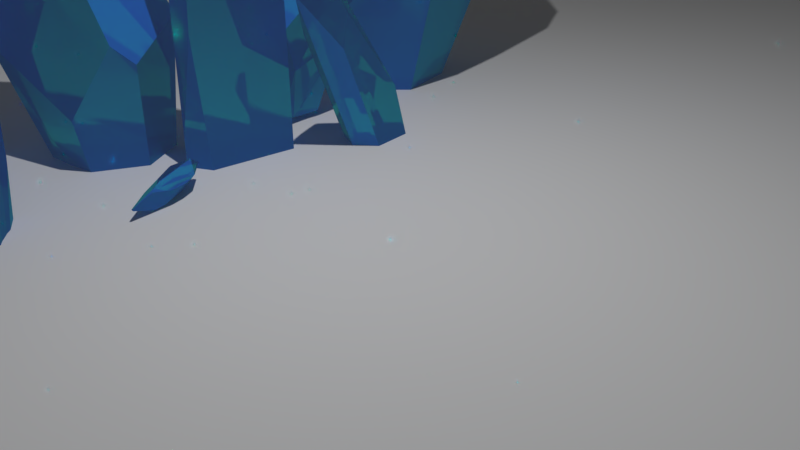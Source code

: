 # Source: Crystals_2.blend  (saved by Blender 2.79.0; exported with 4.5.12 LTS)
import bpy
from mathutils import Matrix  # noqa: F401  (used for matrix-valued properties, if any)

bpy.ops.wm.read_factory_settings(use_empty=True)
scene = bpy.context.scene
scene.name = 'Scene'

# ---- collections
col_collection_1 = bpy.data.collections.new('Collection 1'); scene.collection.children.link(col_collection_1)

# ---- materials (node trees are filled in below, after node groups)
mat_material_002 = bpy.data.materials.new('Material.002')
mat_material_002.alpha_threshold = 0.0
mat_material_002.roughness = 0.5

# ---- material node trees
mat_material_002.use_nodes = True; mat_material_002.node_tree.nodes.clear()
_N = mat_material_002.node_tree.nodes; _L = mat_material_002.node_tree.links
n0 = _N.new('ShaderNodeOutputMaterial'); n0.name = 'Material Output'; n0.location = (508, 300)
n1 = _N.new('ShaderNodeEmission'); n1.name = 'Emission'; n1.location = (-97, 250)
n1.inputs[0].default_value = (0.265, 0.2662, 0.6459, 1.0)
n1.inputs[1].default_value = 1.1
n2 = _N.new('ShaderNodeBsdfGlass'); n2.name = 'Glass BSDF'; n2.location = (-386, 715)
n2.distribution = 'BECKMANN'
n2.inputs[0].default_value = (0.01852, 1.0, 0.6323, 1.0)
n2.inputs[2].default_value = 1.45
n3 = _N.new('ShaderNodeBsdfToon'); n3.name = 'Toon BSDF'; n3.location = (-277, 484)
n3.component = 'GLOSSY'
n3.inputs[0].default_value = (0.01521, 0.1746, 0.7991, 1.0)
n3.inputs[1].default_value = 0.6
n3.inputs[2].default_value = 0.1
n4 = _N.new('ShaderNodeMixShader'); n4.name = 'Mix Shader.001'; n4.location = (311, 382)
n4.inputs[0].default_value = 0.04688
n5 = _N.new('ShaderNodeMixShader'); n5.name = 'Mix Shader'; n5.location = (68, 598)
n5.inputs[0].default_value = 0.5182
_L.new(n5.outputs[0], n4.inputs[1])
_L.new(n2.outputs[0], n5.inputs[1])
_L.new(n4.outputs[0], n0.inputs[0])
_L.new(n1.outputs[0], n4.inputs[2])
_L.new(n3.outputs[0], n5.inputs[2])
n0.is_active_output = True

# ---- world
world_world = bpy.data.worlds.new('World'); scene.world = world_world
world_world.color = (0.05088, 0.05088, 0.05088)
world_world.use_sun_shadow = False
world_world.sun_shadow_jitter_overblur = 0.0
world_world.cycles.sampling_method = 'MANUAL'

# ---- cameras
cam_camera = bpy.data.cameras.new('Camera')
cam_camera.clip_end = 100.0
cam_camera.lens = 35.0
cam_camera.sensor_width = 32.0
cam_camera.sensor_height = 18.0
cam_camera.ortho_scale = 7.314
cam_camera.dof.focus_distance = 0.0

# ---- lights
light_lamp = bpy.data.lights.new('Lamp', 'POINT')
light_lamp.transmission_factor = 0.0
light_lamp.cutoff_distance = 30.0
light_lamp.energy = 2032.0
light_lamp.shadow_buffer_clip_start = 1.001
light_lamp.shadow_soft_size = 0.1
light_lamp.shadow_maximum_resolution = 0.006
light_lamp.use_absolute_resolution = True

# ---- meshes
me_cylinder_009 = bpy.data.meshes.new('Cylinder.009')
me_cylinder_009.from_pydata([(0.0, 1.0, -1.0), (0.866, 0.5, -1.0), (0.866, -0.5, -1.0), (-8.742e-08, -1.0, -1.0), (-0.866, -0.5, -1.0), (-0.866, 0.5, -1.0), (0.866, 0.5, 0.4303), (0.866, -0.5, 0.7188), (0.866, -0.1668, 0.7188), (-0.866, -0.5, 0.3679), (-0.866, 0.5, 0.01813), (0.0, 1.0, 0.483), (0.1509, 0.9129, 0.6249), (0.1951, 0.2411, 0.8925), (-8.742e-08, -1.0, 0.4737), (0.1057, -0.939, 0.9156), (-0.1985, -0.8814, 0.9943), (-0.2057, -0.8813, 0.989)], [], [(13, 8, 6, 12), (0, 1, 2, 3, 4, 5), (16, 15, 7, 8, 13), (1, 6, 8, 7, 2), (0, 11, 12, 6, 1), (5, 10, 11, 0), (4, 9, 10, 5), (9, 17, 16, 13, 12, 11, 10), (15, 16, 17, 14), (2, 7, 15, 14, 3), (3, 14, 17, 9, 4)])
me_cylinder_009.materials.append(mat_material_002)
me_cylinder_009.use_remesh_preserve_volume = False
me_cylinder_009.use_remesh_preserve_attributes = False
me_cylinder_009.use_mirror_vertex_groups = False
me_cylinder_009.update()
me_plane_001 = bpy.data.meshes.new('Plane.001')
me_plane_001.from_pydata([(-1.568, -1.569, 1.252), (1.569, -1.569, -0.02844), (-1.568, 1.569, 1.252), (1.569, 1.569, -0.02844), (-1.568, 0.0, 1.252), (0.0002879, -1.569, -0.02844), (1.569, 0.0, -0.02844), (0.0002879, 1.569, -0.02844), (0.0002879, 0.0, -0.02844), (-1.568, -0.7843, 1.252), (0.7846, -1.569, -0.02844), (1.569, 0.7843, -0.02844), (-0.784, 1.569, -0.0004403), (-1.568, 0.7843, 1.252), (-0.784, -1.569, -0.0004403), (1.569, -0.7843, -0.02844), (0.7846, 1.569, -0.02844), (0.0002879, 0.7843, -0.02844), (0.0002879, -0.7843, -0.02844), (-0.784, 0.0, -0.0004403), (0.7846, 0.0, -0.02844), (0.7846, -0.7843, -0.02844), (-0.784, -0.7843, -0.0004403), (-0.784, 0.7843, -0.0004403), (0.7846, 0.7843, -0.02844), (-1.568, -1.176, 1.252), (1.177, -1.569, -0.02844), (1.569, 1.176, -0.02844), (-1.184, 1.569, 0.05995), (-1.568, 0.3922, 1.252), (-0.3919, -1.569, -0.02844), (1.569, -0.3922, -0.02844), (0.3924, 1.569, -0.02844), (0.0002879, 1.176, -0.02844), (0.0002879, -0.3922, -0.02844), (-1.184, 0.0, 0.05995), (0.3924, 0.0, -0.02844), (-1.568, -0.3922, 1.252), (0.3924, -1.569, -0.02844), (1.569, 0.3922, -0.02844), (-0.3919, 1.569, -0.02844), (-1.568, 1.176, 1.252), (-1.184, -1.569, 0.05995), (1.569, -1.176, -0.02844), (1.177, 1.569, -0.02844), (0.0002879, 0.3922, -0.02844), (0.0002879, -1.176, -0.02844), (-0.3919, 0.0, -0.02844), (1.177, 0.0, -0.02844), (0.7846, -0.3922, -0.02844), (0.7846, -1.176, -0.02844), (0.3924, -0.7843, -0.02844), (1.177, -0.7843, -0.02844), (-0.784, -0.3922, -0.0004403), (-0.784, -1.176, -0.0004403), (-1.184, -0.7843, 0.05995), (-0.3919, -0.7843, -0.02844), (-0.784, 1.176, -0.0004403), (-0.784, 0.3922, -0.0004403), (-1.184, 0.7843, 0.05995), (-0.3919, 0.7843, -0.02844), (0.7846, 1.176, -0.02844), (0.7846, 0.3922, -0.02844), (0.3924, 0.7843, -0.02844), (1.177, 0.7843, -0.02844), (1.177, 0.3922, -0.02844), (0.3924, 0.3922, -0.02844), (0.3924, 1.176, -0.02844), (-0.3919, 0.3922, -0.02844), (-1.184, 0.3922, 0.05995), (-1.184, 1.176, 0.05995), (-0.3919, -1.176, -0.02844), (-1.184, -1.176, 0.05995), (-1.184, -0.3922, 0.05995), (1.177, -1.176, -0.02844), (0.3924, -1.176, -0.02844), (0.3924, -0.3922, -0.02844), (1.177, -0.3922, -0.02844), (-0.3919, -0.3922, -0.02844), (-0.3919, 1.176, -0.02844), (1.177, 1.176, -0.02844), (-1.568, -1.373, 1.252), (1.373, -1.569, -0.02844), (1.569, 1.373, -0.02844), (-1.372, 1.569, 0.2964), (-1.568, 0.1961, 1.252), (-0.1958, -1.569, -0.02844), (1.569, -0.1961, -0.02844), (0.1964, 1.569, -0.02844), (0.0002879, 1.373, -0.02844), (0.0002879, -0.1961, -0.02844), (-1.372, 0.0, 0.2964), (0.1964, 0.0, -0.02844), (-1.568, -0.5882, 1.252), (0.5885, -1.569, -0.02844), (1.569, 0.5882, -0.02844), (-0.5879, 1.569, -0.02035), (-1.568, 0.9804, 1.252), (-0.9817, -1.569, 0.02427), (1.569, -0.9804, -0.02844), (0.9807, 1.569, -0.02844), (0.0002879, 0.5882, -0.02844), (0.0002879, -0.9804, -0.02844), (-0.5879, 0.0, -0.02035), (0.9807, 0.0, -0.02844), (0.7846, -0.1961, -0.02844), (0.7846, -0.9804, -0.02844), (0.1964, -0.7843, -0.02844), (0.9807, -0.7843, -0.02844), (-0.784, -0.1961, -0.0004403), (-0.784, -0.9804, -0.0004403), (-1.372, -0.7843, 0.2964), (-0.5879, -0.7843, -0.02035), (-0.784, 1.373, -0.0004403), (-0.784, 0.5882, -0.0004403), (-1.372, 0.7843, 0.2964), (-0.5879, 0.7843, -0.02035), (0.7846, 1.373, -0.02844), (0.7846, 0.5882, -0.02844), (0.1964, 0.7843, -0.02844), (0.9807, 0.7843, -0.02844), (-1.568, -0.9804, 1.252), (0.9807, -1.569, -0.02844), (1.569, 0.9804, -0.02844), (-0.9817, 1.569, 0.02427), (-1.568, 0.5882, 1.252), (-0.5879, -1.569, -0.02035), (1.569, -0.5882, -0.02844), (0.5885, 1.569, -0.02844), (0.0002879, 0.9804, -0.02844), (0.0002879, -0.5882, -0.02844), (-0.9817, 0.0, 0.02427), (0.5885, 0.0, -0.02844), (-1.568, -0.1961, 1.252), (0.1964, -1.569, -0.02844), (1.569, 0.1961, -0.02844), (-0.1958, 1.569, -0.02844), (-1.568, 1.373, 1.252), (-1.372, -1.569, 0.2964), (1.569, -1.373, -0.02844), (1.373, 1.569, -0.02844), (0.0002879, 0.1961, -0.02844), (0.0002879, -1.373, -0.02844), (-0.1958, 0.0, -0.02844), (1.373, 0.0, -0.02844), (0.7846, -0.5882, -0.02844), (0.7846, -1.373, -0.02844), (0.5885, -0.7843, -0.02844), (1.373, -0.7843, -0.02844), (-0.784, -0.5882, -0.0004403), (-0.784, -1.373, -0.0004403), (-0.9817, -0.7843, 0.02427), (-0.1958, -0.7843, -0.02844), (-0.784, 0.9804, -0.0004403), (-0.784, 0.1961, -0.0004403), (-0.9817, 0.7843, 0.02427), (-0.1958, 0.7843, -0.02844), (0.7846, 0.9804, -0.02844), (0.7846, 0.1961, -0.02844), (0.5885, 0.7843, -0.02844), (1.373, 0.7843, -0.02844), (1.177, 0.5882, -0.02844), (1.177, 0.1961, -0.02844), (0.9807, 0.3922, -0.02844), (1.373, 0.3922, -0.02844), (0.3924, 0.5882, -0.02844), (0.3924, 0.1961, -0.02844), (0.1964, 0.3922, -0.02844), (0.5885, 0.3922, -0.02844), (0.3924, 1.373, -0.02844), (0.3924, 0.9804, -0.02844), (0.1964, 1.176, -0.02844), (0.5885, 1.176, -0.02844), (-0.3919, 0.5882, -0.02844), (-0.3919, 0.1961, -0.02844), (-0.5879, 0.3922, -0.02035), (-0.1958, 0.3922, -0.02844), (-1.184, 0.5882, 0.05995), (-1.184, 0.1961, 0.05995), (-1.372, 0.3922, 0.2964), (-0.9817, 0.3922, 0.02427), (-1.184, 1.373, 0.05995), (-1.184, 0.9804, 0.05995), (-1.372, 1.176, 0.2964), (-0.9817, 1.176, 0.02427), (-0.3919, -0.9804, -0.02844), (-0.3919, -1.373, -0.02844), (-0.5879, -1.176, -0.02035), (-0.1958, -1.176, -0.02844), (-1.184, -0.9804, 0.05995), (-1.184, -1.373, 0.05995), (-1.372, -1.176, 0.2964), (-0.9817, -1.176, 0.02427), (-1.184, -0.1961, 0.05995), (-1.184, -0.5882, 0.05995), (-1.372, -0.3922, 0.2964), (-0.9817, -0.3922, 0.02427), (1.177, -0.9804, -0.02844), (1.177, -1.373, -0.02844), (0.9807, -1.176, -0.02844), (1.373, -1.176, -0.02844), (0.3924, -0.9804, -0.02844), (0.3924, -1.373, -0.02844), (0.1964, -1.176, -0.02844), (0.5885, -1.176, -0.02844), (0.3924, -0.1961, -0.02844), (0.3924, -0.5882, -0.02844), (0.1964, -0.3922, -0.02844), (0.5885, -0.3922, -0.02844), (1.177, -0.1961, -0.02844), (1.177, -0.5882, -0.02844), (0.9807, -0.3922, -0.02844), (1.373, -0.3922, -0.02844), (-0.3919, -0.1961, -0.02844), (-0.3919, -0.5882, -0.02844), (-0.5879, -0.3922, -0.02035), (-0.1958, -0.3922, -0.02844), (-0.3919, 1.373, -0.02844), (-0.3919, 0.9804, -0.02844), (-0.5879, 1.176, -0.02035), (-0.1958, 1.176, -0.02844), (1.177, 1.373, -0.02844), (1.177, 0.9804, -0.02844), (0.9807, 1.176, -0.02844), (1.373, 1.176, -0.02844), (1.373, 0.9804, -0.02844), (0.9807, 0.9804, -0.02844), (0.9807, 1.373, -0.02844), (-0.1958, 0.9804, -0.02844), (-0.5879, 0.9804, -0.02035), (-0.5879, 1.373, -0.02035), (-0.1958, -0.5882, -0.02844), (-0.5879, -0.5882, -0.02035), (-0.5879, -0.1961, -0.02035), (1.373, -0.5882, -0.02844), (0.9807, -0.5882, -0.02844), (0.9807, -0.1961, -0.02844), (0.5885, -0.5882, -0.02844), (0.1964, -0.5882, -0.02844), (0.1964, -0.1961, -0.02844), (0.5885, -1.373, -0.02844), (0.1964, -1.373, -0.02844), (0.1964, -0.9804, -0.02844), (1.373, -1.373, -0.02844), (0.9807, -1.373, -0.02844), (0.9807, -0.9804, -0.02844), (-0.9817, -0.5882, 0.02427), (-1.372, -0.5882, 0.2964), (-1.372, -0.1961, 0.2964), (-0.9817, -1.373, 0.02427), (-1.372, -1.373, 0.2964), (-1.372, -0.9804, 0.2964), (-0.1958, -1.373, -0.02844), (-0.5879, -1.373, -0.02035), (-0.5879, -0.9804, -0.02035), (-0.9817, 0.9804, 0.02427), (-1.372, 0.9804, 0.2964), (-1.372, 1.373, 0.2964), (-0.9817, 0.1961, 0.02427), (-1.372, 0.1961, 0.2964), (-1.372, 0.5882, 0.2964), (-0.1958, 0.1961, -0.02844), (-0.5879, 0.1961, -0.02035), (-0.5879, 0.5882, -0.02035), (0.5885, 0.9804, -0.02844), (0.1964, 0.9804, -0.02844), (0.1964, 1.373, -0.02844), (0.5885, 0.1961, -0.02844), (0.1964, 0.1961, -0.02844), (0.1964, 0.5882, -0.02844), (1.373, 0.1961, -0.02844), (0.9807, 0.1961, -0.02844), (0.9807, 0.5882, -0.02844), (1.373, 0.5882, -0.02844), (0.5885, 0.5882, -0.02844), (0.5885, 1.373, -0.02844), (-0.1958, 0.5882, -0.02844), (-0.9817, 0.5882, 0.02427), (-0.9817, 1.373, 0.02427), (-0.1958, -0.9804, -0.02844), (-0.9817, -0.9804, 0.02427), (-0.9817, -0.1961, 0.02427), (1.373, -0.9804, -0.02844), (0.5885, -0.9804, -0.02844), (0.5885, -0.1961, -0.02844), (1.373, -0.1961, -0.02844), (-0.1958, -0.1961, -0.02844), (-0.1958, 1.373, -0.02844), (1.373, 1.373, -0.02844), (-1.568, -1.471, 1.252), (1.471, -1.569, -0.02844), (1.569, 1.471, -0.02844), (-1.47, 1.569, 0.4643), (-1.568, 0.09804, 1.252), (-0.09775, -1.569, -0.02844), (1.569, -0.09804, -0.02844), (0.09833, 1.569, -0.02844), (0.0002879, 1.471, -0.02844), (0.0002879, -0.09804, -0.02844), (-1.47, 0.0, 0.4643), (0.09833, 0.0, -0.02844), (-1.568, -0.6863, 1.252), (0.6866, -1.569, -0.02844), (1.569, 0.6863, -0.02844), (-0.686, 1.569, -0.01142), (-1.568, 0.8824, 1.252), (-0.8821, -1.569, 0.01169), (1.569, -0.8824, -0.02844), (0.8826, 1.569, -0.02844), (0.0002879, 0.6863, -0.02844), (0.0002879, -0.8824, -0.02844), (-0.686, 0.0, -0.01142), (0.8826, 0.0, -0.02844), (0.7846, -0.09804, -0.02844), (0.7846, -0.8824, -0.02844), (0.09833, -0.7843, -0.02844), (0.8826, -0.7843, -0.02844), (-0.784, -0.09804, -0.0004403), (-0.784, -0.8824, -0.0004403), (-1.47, -0.7843, 0.4643), (-0.686, -0.7843, -0.01142), (-0.784, 1.471, -0.0004403), (-0.784, 0.6863, -0.0004403), (-1.47, 0.7843, 0.4643), (-0.686, 0.7843, -0.01142), (0.7846, 1.471, -0.02844), (0.7846, 0.6863, -0.02844), (0.09833, 0.7843, -0.02844), (0.8826, 0.7843, -0.02844), (-1.568, -1.078, 1.252), (1.079, -1.569, -0.02844), (1.569, 1.078, -0.02844), (-1.089, 1.569, 0.03707), (-1.568, 0.4902, 1.252), (-0.4899, -1.569, -0.02633), (1.569, -0.4902, -0.02844), (0.4905, 1.569, -0.02844), (0.0002879, 1.078, -0.02844), (0.0002879, -0.4902, -0.02844), (-1.089, 0.0, 0.03707), (0.4905, 0.0, -0.02844), (-1.568, -0.2941, 1.252), (0.2944, -1.569, -0.02844), (1.569, 0.2941, -0.02844), (-0.2938, 1.569, -0.02844), (-1.568, 1.275, 1.252), (-1.281, -1.569, 0.1599), (1.569, -1.275, -0.02844), (1.275, 1.569, -0.02844), (0.0002879, 0.2941, -0.02844), (0.0002879, -1.275, -0.02844), (-0.2938, 0.0, -0.02844), (1.275, 0.0, -0.02844), (0.7846, -0.4902, -0.02844), (0.7846, -1.275, -0.02844), (0.4905, -0.7843, -0.02844), (1.275, -0.7843, -0.02844), (-0.784, -0.4902, -0.0004403), (-0.784, -1.275, -0.0004403), (-1.089, -0.7843, 0.03707), (-0.2938, -0.7843, -0.02844), (-0.784, 1.078, -0.0004403), (-0.784, 0.2941, -0.0004403), (-1.089, 0.7843, 0.03707), (-0.2938, 0.7843, -0.02844), (0.7846, 1.078, -0.02844), (0.7846, 0.2941, -0.02844), (0.4905, 0.7843, -0.02844), (1.275, 0.7843, -0.02844), (1.177, 0.6863, -0.02844), (1.177, 0.2941, -0.02844), (0.8826, 0.3922, -0.02844), (1.275, 0.3922, -0.02844), (0.3924, 0.6863, -0.02844), (0.3924, 0.2941, -0.02844), (0.09833, 0.3922, -0.02844), (0.4905, 0.3922, -0.02844), (0.3924, 1.471, -0.02844), (0.3924, 1.078, -0.02844), (0.09833, 1.176, -0.02844), (0.4905, 1.176, -0.02844), (-0.3919, 0.6863, -0.02844), (-0.3919, 0.2941, -0.02844), (-0.686, 0.3922, -0.01142), (-0.2938, 0.3922, -0.02844), (-1.184, 0.6863, 0.05995), (-1.184, 0.2941, 0.05995), (-1.47, 0.3922, 0.4643), (-1.089, 0.3922, 0.03707), (-1.184, 1.471, 0.05995), (-1.184, 1.078, 0.05995), (-1.47, 1.176, 0.4643), (-1.089, 1.176, 0.03707), (-0.3919, -0.8824, -0.02844), (-0.3919, -1.275, -0.02844), (-0.686, -1.176, -0.01142), (-0.2938, -1.176, -0.02844), (-1.184, -0.8824, 0.05995), (-1.184, -1.275, 0.05995), (-1.47, -1.176, 0.4643), (-1.089, -1.176, 0.03707), (-1.184, -0.09804, 0.05995), (-1.184, -0.4902, 0.05995), (-1.47, -0.3922, 0.4643), (-1.089, -0.3922, 0.03707), (1.177, -0.8824, -0.02844), (1.177, -1.275, -0.02844), (0.8826, -1.176, -0.02844), (1.275, -1.176, -0.02844), (0.3924, -0.8824, -0.02844), (0.3924, -1.275, -0.02844), (0.09833, -1.176, -0.02844), (0.4905, -1.176, -0.02844), (0.3924, -0.09804, -0.02844), (0.3924, -0.4902, -0.02844), (0.09833, -0.3922, -0.02844), (0.4905, -0.3922, -0.02844), (1.177, -0.09804, -0.02844), (1.177, -0.4902, -0.02844), (0.8826, -0.3922, -0.02844), (1.275, -0.3922, -0.02844), (-0.3919, -0.09804, -0.02844), (-0.3919, -0.4902, -0.02844), (-0.686, -0.3922, -0.01142), (-0.2938, -0.3922, -0.02844), (-0.3919, 1.471, -0.02844), (-0.3919, 1.078, -0.02844), (-0.686, 1.176, -0.01142), (-0.2938, 1.176, -0.02844), (1.177, 1.471, -0.02844), (1.177, 1.078, -0.02844), (0.8826, 1.176, -0.02844), (1.275, 1.176, -0.02844), (-1.568, -1.275, 1.252), (1.275, -1.569, -0.02844), (1.569, 1.275, -0.02844), (-1.281, 1.569, 0.1599), (-1.568, 0.2941, 1.252), (-0.2938, -1.569, -0.02844), (1.569, -0.2941, -0.02844), (0.2944, 1.569, -0.02844), (0.0002879, 1.275, -0.02844), (0.0002879, -0.2941, -0.02844), (-1.281, 0.0, 0.1599), (0.2944, 0.0, -0.02844), (-1.568, -0.4902, 1.252), (0.4905, -1.569, -0.02844), (1.569, 0.4902, -0.02844), (-0.4899, 1.569, -0.02633), (-1.568, 1.078, 1.252), (-1.089, -1.569, 0.03707), (1.569, -1.078, -0.02844), (1.079, 1.569, -0.02844), (0.0002879, 0.4902, -0.02844), (0.0002879, -1.078, -0.02844), (-0.4899, 0.0, -0.02633), (1.079, 0.0, -0.02844), (0.7846, -0.2941, -0.02844), (0.7846, -1.078, -0.02844), (0.2944, -0.7843, -0.02844), (1.079, -0.7843, -0.02844), (-0.784, -0.2941, -0.0004403), (-0.784, -1.078, -0.0004403), (-1.281, -0.7843, 0.1599), (-0.4899, -0.7843, -0.02633), (-0.784, 1.275, -0.0004403), (-0.784, 0.4902, -0.0004403), (-1.281, 0.7843, 0.1599), (-0.4899, 0.7843, -0.02633), (0.7846, 1.275, -0.02844), (0.7846, 0.4902, -0.02844), (0.2944, 0.7843, -0.02844), (1.079, 0.7843, -0.02844), (-1.568, -0.8824, 1.252), (0.8826, -1.569, -0.02844), (1.569, 0.8824, -0.02844), (-0.8821, 1.569, 0.01169), (-1.568, 0.6863, 1.252), (-0.686, -1.569, -0.01142), (1.569, -0.6863, -0.02844), (0.6866, 1.569, -0.02844), (0.0002879, 0.8824, -0.02844), (0.0002879, -0.6863, -0.02844), (-0.8821, 0.0, 0.01169), (0.6866, 0.0, -0.02844), (-1.568, -0.09804, 1.252), (0.09833, -1.569, -0.02844), (1.569, 0.09804, -0.02844), (-0.09775, 1.569, -0.02844), (-1.568, 1.471, 1.252), (-1.47, -1.569, 0.4643), (1.569, -1.471, -0.02844), (1.471, 1.569, -0.02844), (0.0002879, 0.09804, -0.02844), (0.0002879, -1.471, -0.02844), (-0.09775, 0.0, -0.02844), (1.471, 0.0, -0.02844), (0.7846, -0.6863, -0.02844), (0.7846, -1.471, -0.02844), (0.6866, -0.7843, -0.02844), (1.471, -0.7843, -0.02844), (-0.784, -0.6863, -0.0004403), (-0.784, -1.471, -0.0004403), (-0.8821, -0.7843, 0.01169), (-0.09775, -0.7843, -0.02844), (-0.784, 0.8824, -0.0004403), (-0.784, 0.09804, -0.0004403), (-0.8821, 0.7843, 0.01169), (-0.09775, 0.7843, -0.02844), (0.7846, 0.8824, -0.02844), (0.7846, 0.09804, -0.02844), (0.6866, 0.7843, -0.02844), (1.471, 0.7843, -0.02844), (1.177, 0.4902, -0.02844), (1.177, 0.09804, -0.02844), (1.079, 0.3922, -0.02844), (1.471, 0.3922, -0.02844), (0.3924, 0.4902, -0.02844), (0.3924, 0.09804, -0.02844), (0.2944, 0.3922, -0.02844), (0.6866, 0.3922, -0.02844), (0.3924, 1.275, -0.02844), (0.3924, 0.8824, -0.02844), (0.2944, 1.176, -0.02844), (0.6866, 1.176, -0.02844), (-0.3919, 0.4902, -0.02844), (-0.3919, 0.09804, -0.02844), (-0.4899, 0.3922, -0.02633), (-0.09775, 0.3922, -0.02844), (-1.184, 0.4902, 0.05995), (-1.184, 0.09804, 0.05995), (-1.281, 0.3922, 0.1599), (-0.8821, 0.3922, 0.01169), (-1.184, 1.275, 0.05995), (-1.184, 0.8824, 0.05995), (-1.281, 1.176, 0.1599), (-0.8821, 1.176, 0.01169), (-0.3919, -1.078, -0.02844), (-0.3919, -1.471, -0.02844), (-0.4899, -1.176, -0.02633), (-0.09775, -1.176, -0.02844), (-1.184, -1.078, 0.05995), (-1.184, -1.471, 0.05995), (-1.281, -1.176, 0.1599), (-0.8821, -1.176, 0.01169), (-1.184, -0.2941, 0.05995), (-1.184, -0.6863, 0.05995), (-1.281, -0.3922, 0.1599), (-0.8821, -0.3922, 0.01169), (1.177, -1.078, -0.02844), (1.177, -1.471, -0.02844), (1.079, -1.176, -0.02844), (1.471, -1.176, -0.02844), (0.3924, -1.078, -0.02844), (0.3924, -1.471, -0.02844), (0.2944, -1.176, -0.02844), (0.6866, -1.176, -0.02844), (0.3924, -0.2941, -0.02844), (0.3924, -0.6863, -0.02844), (0.2944, -0.3922, -0.02844), (0.6866, -0.3922, -0.02844), (1.177, -0.2941, -0.02844), (1.177, -0.6863, -0.02844), (1.079, -0.3922, -0.02844), (1.471, -0.3922, -0.02844), (-0.3919, -0.2941, -0.02844), (-0.3919, -0.6863, -0.02844), (-0.4899, -0.3922, -0.02633), (-0.09775, -0.3922, -0.02844), (-0.3919, 1.275, -0.02844), (-0.3919, 0.8824, -0.02844), (-0.4899, 1.176, -0.02633), (-0.09775, 1.176, -0.02844), (1.177, 1.275, -0.02844), (1.177, 0.8824, -0.02844), (1.079, 1.176, -0.02844), (1.471, 1.176, -0.02844), (1.373, 1.078, -0.02844), (1.373, 0.8824, -0.02844), (1.275, 0.9804, -0.02844), (1.471, 0.9804, -0.02844), (0.9807, 1.078, -0.02844), (0.9807, 0.8824, -0.02844), (0.8826, 0.9804, -0.02844), (1.079, 0.9804, -0.02844), (0.9807, 1.471, -0.02844), (0.9807, 1.275, -0.02844), (0.8826, 1.373, -0.02844), (1.079, 1.373, -0.02844), (-0.1958, 1.078, -0.02844), (-0.1958, 0.8824, -0.02844), (-0.2938, 0.9804, -0.02844), (-0.09775, 0.9804, -0.02844), (-0.5879, 1.078, -0.02035), (-0.5879, 0.8824, -0.02035), (-0.686, 0.9804, -0.01142), (-0.4899, 0.9804, -0.02633), (-0.5879, 1.471, -0.02035), (-0.5879, 1.275, -0.02035), (-0.686, 1.373, -0.01142), (-0.4899, 1.373, -0.02633), (-0.1958, -0.4902, -0.02844), (-0.1958, -0.6863, -0.02844), (-0.2938, -0.5882, -0.02844), (-0.09775, -0.5882, -0.02844), (-0.5879, -0.4902, -0.02035), (-0.5879, -0.6863, -0.02035), (-0.686, -0.5882, -0.01142), (-0.4899, -0.5882, -0.02633), (-0.5879, -0.09804, -0.02035), (-0.5879, -0.2941, -0.02035), (-0.686, -0.1961, -0.01142), (-0.4899, -0.1961, -0.02633), (1.373, -0.4902, -0.02844), (1.373, -0.6863, -0.02844), (1.275, -0.5882, -0.02844), (1.471, -0.5882, -0.02844), (0.9807, -0.4902, -0.02844), (0.9807, -0.6863, -0.02844), (0.8826, -0.5882, -0.02844), (1.079, -0.5882, -0.02844), (0.9807, -0.09804, -0.02844), (0.9807, -0.2941, -0.02844), (0.8826, -0.1961, -0.02844), (1.079, -0.1961, -0.02844), (0.5885, -0.4902, -0.02844), (0.5885, -0.6863, -0.02844), (0.4905, -0.5882, -0.02844), (0.6866, -0.5882, -0.02844), (0.1964, -0.4902, -0.02844), (0.1964, -0.6863, -0.02844), (0.09833, -0.5882, -0.02844), (0.2944, -0.5882, -0.02844), (0.1964, -0.09804, -0.02844), (0.1964, -0.2941, -0.02844), (0.09833, -0.1961, -0.02844), (0.2944, -0.1961, -0.02844), (0.5885, -1.275, -0.02844), (0.5885, -1.471, -0.02844), (0.4905, -1.373, -0.02844), (0.6866, -1.373, -0.02844), (0.1964, -1.275, -0.02844), (0.1964, -1.471, -0.02844), (0.09833, -1.373, -0.02844), (0.2944, -1.373, -0.02844), (0.1964, -0.8824, -0.02844), (0.1964, -1.078, -0.02844), (0.09833, -0.9804, -0.02844), (0.2944, -0.9804, -0.02844), (1.373, -1.275, -0.02844), (1.373, -1.471, -0.02844), (1.275, -1.373, -0.02844), (1.471, -1.373, -0.02844), (0.9807, -1.275, -0.02844), (0.9807, -1.471, -0.02844), (0.8826, -1.373, -0.02844), (1.079, -1.373, -0.02844), (0.9807, -0.8824, -0.02844), (0.9807, -1.078, -0.02844), (0.8826, -0.9804, -0.02844), (1.079, -0.9804, -0.02844), (-0.9817, -0.4902, 0.02427), (-0.9817, -0.6863, 0.02427), (-1.089, -0.5882, 0.03707), (-0.8821, -0.5882, 0.01169), (-1.372, -0.4902, 0.2964), (-1.372, -0.6863, 0.2964), (-1.47, -0.5882, 0.4643), (-1.281, -0.5882, 0.1599), (-1.372, -0.09804, 0.2964), (-1.372, -0.2941, 0.2964), (-1.47, -0.1961, 0.4643), (-1.281, -0.1961, 0.1599), (-0.9817, -1.275, 0.02427), (-0.9817, -1.471, 0.02427), (-1.089, -1.373, 0.03707), (-0.8821, -1.373, 0.01169), (-1.372, -1.275, 0.2964), (-1.372, -1.471, 0.2964), (-1.47, -1.373, 0.4643), (-1.281, -1.373, 0.1599), (-1.372, -0.8824, 0.2964), (-1.372, -1.078, 0.2964), (-1.47, -0.9804, 0.4643), (-1.281, -0.9804, 0.1599), (-0.1958, -1.275, -0.02844), (-0.1958, -1.471, -0.02844), (-0.2938, -1.373, -0.02844), (-0.09775, -1.373, -0.02844), (-0.5879, -1.275, -0.02035), (-0.5879, -1.471, -0.02035), (-0.686, -1.373, -0.01142), (-0.4899, -1.373, -0.02633), (-0.5879, -0.8824, -0.02035), (-0.5879, -1.078, -0.02035), (-0.686, -0.9804, -0.01142), (-0.4899, -0.9804, -0.02633), (-0.9817, 1.078, 0.02427), (-0.9817, 0.8824, 0.02427), (-1.089, 0.9804, 0.03707), (-0.8821, 0.9804, 0.01169), (-1.372, 1.078, 0.2964), (-1.372, 0.8824, 0.2964), (-1.47, 0.9804, 0.4643), (-1.281, 0.9804, 0.1599), (-1.372, 1.471, 0.2964), (-1.372, 1.275, 0.2964), (-1.47, 1.373, 0.4643), (-1.281, 1.373, 0.1599), (-0.9817, 0.2941, 0.02427), (-0.9817, 0.09804, 0.02427), (-1.089, 0.1961, 0.03707), (-0.8821, 0.1961, 0.01169), (-1.372, 0.2941, 0.2964), (-1.372, 0.09804, 0.2964), (-1.47, 0.1961, 0.4643), (-1.281, 0.1961, 0.1599), (-1.372, 0.6863, 0.2964), (-1.372, 0.4902, 0.2964), (-1.47, 0.5882, 0.4643), (-1.281, 0.5882, 0.1599), (-0.1958, 0.2941, -0.02844), (-0.1958, 0.09804, -0.02844), (-0.2938, 0.1961, -0.02844), (-0.09775, 0.1961, -0.02844), (-0.5879, 0.2941, -0.02035), (-0.5879, 0.09804, -0.02035), (-0.686, 0.1961, -0.01142), (-0.4899, 0.1961, -0.02633), (-0.5879, 0.6863, -0.02035), (-0.5879, 0.4902, -0.02035), (-0.686, 0.5882, -0.01142), (-0.4899, 0.5882, -0.02633), (0.5885, 1.078, -0.02844), (0.5885, 0.8824, -0.02844), (0.4905, 0.9804, -0.02844), (0.6866, 0.9804, -0.02844), (0.1964, 1.078, -0.02844), (0.1964, 0.8824, -0.02844), (0.09833, 0.9804, -0.02844), (0.2944, 0.9804, -0.02844), (0.1964, 1.471, -0.02844), (0.1964, 1.275, -0.02844), (0.09833, 1.373, -0.02844), (0.2944, 1.373, -0.02844), (0.5885, 0.2941, -0.02844), (0.5885, 0.09804, -0.02844), (0.4905, 0.1961, -0.02844), (0.6866, 0.1961, -0.02844), (0.1964, 0.2941, -0.02844), (0.1964, 0.09804, -0.02844), (0.09833, 0.1961, -0.02844), (0.2944, 0.1961, -0.02844), (0.1964, 0.6863, -0.02844), (0.1964, 0.4902, -0.02844), (0.09833, 0.5882, -0.02844), (0.2944, 0.5882, -0.02844), (1.373, 0.2941, -0.02844), (1.373, 0.09804, -0.02844), (1.275, 0.1961, -0.02844), (1.471, 0.1961, -0.02844), (0.9807, 0.2941, -0.02844), (0.9807, 0.09804, -0.02844), (0.8826, 0.1961, -0.02844), (1.079, 0.1961, -0.02844), (0.9807, 0.6863, -0.02844), (0.9807, 0.4902, -0.02844), (0.8826, 0.5882, -0.02844), (1.079, 0.5882, -0.02844), (1.373, 0.6863, -0.02844), (1.373, 0.4902, -0.02844), (1.275, 0.5882, -0.02844), (1.471, 0.5882, -0.02844), (0.5885, 0.6863, -0.02844), (0.5885, 0.4902, -0.02844), (0.4905, 0.5882, -0.02844), (0.6866, 0.5882, -0.02844), (0.5885, 1.471, -0.02844), (0.5885, 1.275, -0.02844), (0.4905, 1.373, -0.02844), (0.6866, 1.373, -0.02844), (-0.1958, 0.6863, -0.02844), (-0.1958, 0.4902, -0.02844), (-0.2938, 0.5882, -0.02844), (-0.09775, 0.5882, -0.02844), (-0.9817, 0.6863, 0.02427), (-0.9817, 0.4902, 0.02427), (-1.089, 0.5882, 0.03707), (-0.8821, 0.5882, 0.01169), (-0.9817, 1.471, 0.02427), (-0.9817, 1.275, 0.02427), (-1.089, 1.373, 0.03707), (-0.8821, 1.373, 0.01169), (-0.1958, -0.8824, -0.02844), (-0.1958, -1.078, -0.02844), (-0.2938, -0.9804, -0.02844), (-0.09775, -0.9804, -0.02844), (-0.9817, -0.8824, 0.02427), (-0.9817, -1.078, 0.02427), (-1.089, -0.9804, 0.03707), (-0.8821, -0.9804, 0.01169), (-0.9817, -0.09804, 0.02427), (-0.9817, -0.2941, 0.02427), (-1.089, -0.1961, 0.03707), (-0.8821, -0.1961, 0.01169), (1.373, -0.8824, -0.02844), (1.373, -1.078, -0.02844), (1.275, -0.9804, -0.02844), (1.471, -0.9804, -0.02844), (0.5885, -0.8824, -0.02844), (0.5885, -1.078, -0.02844), (0.4905, -0.9804, -0.02844), (0.6866, -0.9804, -0.02844), (0.5885, -0.09804, -0.02844), (0.5885, -0.2941, -0.02844), (0.4905, -0.1961, -0.02844), (0.6866, -0.1961, -0.02844), (1.373, -0.09804, -0.02844), (1.373, -0.2941, -0.02844), (1.275, -0.1961, -0.02844), (1.471, -0.1961, -0.02844), (-0.1958, -0.09804, -0.02844), (-0.1958, -0.2941, -0.02844), (-0.2938, -0.1961, -0.02844), (-0.09775, -0.1961, -0.02844), (-0.1958, 1.471, -0.02844), (-0.1958, 1.275, -0.02844), (-0.2938, 1.373, -0.02844), (-0.09775, 1.373, -0.02844), (1.373, 1.471, -0.02844), (1.373, 1.275, -0.02844), (1.275, 1.373, -0.02844), (1.471, 1.373, -0.02844), (1.471, 1.275, -0.02844), (1.275, 1.275, -0.02844), (1.275, 1.471, -0.02844), (-0.09775, 1.275, -0.02844), (-0.2938, 1.275, -0.02844), (-0.2938, 1.471, -0.02844), (-0.09775, -0.2941, -0.02844), (-0.2938, -0.2941, -0.02844), (-0.2938, -0.09804, -0.02844), (1.471, -0.2941, -0.02844), (1.275, -0.2941, -0.02844), (1.275, -0.09804, -0.02844), (0.6866, -0.2941, -0.02844), (0.4905, -0.2941, -0.02844), (0.4905, -0.09804, -0.02844), (0.6866, -1.078, -0.02844), (0.4905, -1.078, -0.02844), (0.4905, -0.8824, -0.02844), (1.471, -1.078, -0.02844), (1.275, -1.078, -0.02844), (1.275, -0.8824, -0.02844), (-0.8821, -0.2941, 0.01169), (-1.089, -0.2941, 0.03707), (-1.089, -0.09804, 0.03707), (-0.8821, -1.078, 0.01169), (-1.089, -1.078, 0.03707), (-1.089, -0.8824, 0.03707), (-0.09775, -1.078, -0.02844), (-0.2938, -1.078, -0.02844), (-0.2938, -0.8824, -0.02844), (-0.8821, 1.275, 0.01169), (-1.089, 1.275, 0.03707), (-1.089, 1.471, 0.03707), (-0.8821, 0.4902, 0.01169), (-1.089, 0.4902, 0.03707), (-1.089, 0.6863, 0.03707), (-0.09775, 0.4902, -0.02844), (-0.2938, 0.4902, -0.02844), (-0.2938, 0.6863, -0.02844), (0.6866, 1.275, -0.02844), (0.4905, 1.275, -0.02844), (0.4905, 1.471, -0.02844), (0.6866, 0.4902, -0.02844), (0.4905, 0.4902, -0.02844), (0.4905, 0.6863, -0.02844), (1.471, 0.4902, -0.02844), (1.275, 0.4902, -0.02844), (1.275, 0.6863, -0.02844), (1.079, 0.4902, -0.02844), (0.8826, 0.4902, -0.02844), (0.8826, 0.6863, -0.02844), (1.079, 0.09804, -0.02844), (0.8826, 0.09804, -0.02844), (0.8826, 0.2941, -0.02844), (1.471, 0.09804, -0.02844), (1.275, 0.09804, -0.02844), (1.275, 0.2941, -0.02844), (0.2944, 0.4902, -0.02844), (0.09833, 0.4902, -0.02844), (0.09833, 0.6863, -0.02844), (0.2944, 0.09804, -0.02844), (0.09833, 0.09804, -0.02844), (0.09833, 0.2941, -0.02844), (0.6866, 0.09804, -0.02844), (0.4905, 0.09804, -0.02844), (0.4905, 0.2941, -0.02844), (0.2944, 1.275, -0.02844), (0.09833, 1.275, -0.02844), (0.09833, 1.471, -0.02844), (0.2944, 0.8824, -0.02844), (0.09833, 0.8824, -0.02844), (0.09833, 1.078, -0.02844), (0.6866, 0.8824, -0.02844), (0.4905, 0.8824, -0.02844), (0.4905, 1.078, -0.02844), (-0.4899, 0.4902, -0.02633), (-0.686, 0.4902, -0.01142), (-0.686, 0.6863, -0.01142), (-0.4899, 0.09804, -0.02633), (-0.686, 0.09804, -0.01142), (-0.686, 0.2941, -0.01142), (-0.09775, 0.09804, -0.02844), (-0.2938, 0.09804, -0.02844), (-0.2938, 0.2941, -0.02844), (-1.281, 0.4902, 0.1599), (-1.47, 0.4902, 0.4643), (-1.47, 0.6863, 0.4643), (-1.281, 0.09804, 0.1599), (-1.47, 0.09804, 0.4643), (-1.47, 0.2941, 0.4643), (-0.8821, 0.09804, 0.01169), (-1.089, 0.09804, 0.03707), (-1.089, 0.2941, 0.03707), (-1.281, 1.275, 0.1599), (-1.47, 1.275, 0.4643), (-1.47, 1.471, 0.4643), (-1.281, 0.8824, 0.1599), (-1.47, 0.8824, 0.4643), (-1.47, 1.078, 0.4643), (-0.8821, 0.8824, 0.01169), (-1.089, 0.8824, 0.03707), (-1.089, 1.078, 0.03707), (-0.4899, -1.078, -0.02633), (-0.686, -1.078, -0.01142), (-0.686, -0.8824, -0.01142), (-0.4899, -1.471, -0.02633), (-0.686, -1.471, -0.01142), (-0.686, -1.275, -0.01142), (-0.09775, -1.471, -0.02844), (-0.2938, -1.471, -0.02844), (-0.2938, -1.275, -0.02844), (-1.281, -1.078, 0.1599), (-1.47, -1.078, 0.4643), (-1.47, -0.8824, 0.4643), (-1.281, -1.471, 0.1599), (-1.47, -1.471, 0.4643), (-1.47, -1.275, 0.4643), (-0.8821, -1.471, 0.01169), (-1.089, -1.471, 0.03707), (-1.089, -1.275, 0.03707), (-1.281, -0.2941, 0.1599), (-1.47, -0.2941, 0.4643), (-1.47, -0.09804, 0.4643), (-1.281, -0.6863, 0.1599), (-1.47, -0.6863, 0.4643), (-1.47, -0.4902, 0.4643), (-0.8821, -0.6863, 0.01169), (-1.089, -0.6863, 0.03707), (-1.089, -0.4902, 0.03707), (1.079, -1.078, -0.02844), (0.8826, -1.078, -0.02844), (0.8826, -0.8824, -0.02844), (1.079, -1.471, -0.02844), (0.8826, -1.471, -0.02844), (0.8826, -1.275, -0.02844), (1.471, -1.471, -0.02844), (1.275, -1.471, -0.02844), (1.275, -1.275, -0.02844), (0.2944, -1.078, -0.02844), (0.09833, -1.078, -0.02844), (0.09833, -0.8824, -0.02844), (0.2944, -1.471, -0.02844), (0.09833, -1.471, -0.02844), (0.09833, -1.275, -0.02844), (0.6866, -1.471, -0.02844), (0.4905, -1.471, -0.02844), (0.4905, -1.275, -0.02844), (0.2944, -0.2941, -0.02844), (0.09833, -0.2941, -0.02844), (0.09833, -0.09804, -0.02844), (0.2944, -0.6863, -0.02844), (0.09833, -0.6863, -0.02844), (0.09833, -0.4902, -0.02844), (0.6866, -0.6863, -0.02844), (0.4905, -0.6863, -0.02844), (0.4905, -0.4902, -0.02844), (1.079, -0.2941, -0.02844), (0.8826, -0.2941, -0.02844), (0.8826, -0.09804, -0.02844), (1.079, -0.6863, -0.02844), (0.8826, -0.6863, -0.02844), (0.8826, -0.4902, -0.02844), (1.471, -0.6863, -0.02844), (1.275, -0.6863, -0.02844), (1.275, -0.4902, -0.02844), (-0.4899, -0.2941, -0.02633), (-0.686, -0.2941, -0.01142), (-0.686, -0.09804, -0.01142), (-0.4899, -0.6863, -0.02633), (-0.686, -0.6863, -0.01142), (-0.686, -0.4902, -0.01142), (-0.09775, -0.6863, -0.02844), (-0.2938, -0.6863, -0.02844), (-0.2938, -0.4902, -0.02844), (-0.4899, 1.275, -0.02633), (-0.686, 1.275, -0.01142), (-0.686, 1.471, -0.01142), (-0.4899, 0.8824, -0.02633), (-0.686, 0.8824, -0.01142), (-0.686, 1.078, -0.01142), (-0.09775, 0.8824, -0.02844), (-0.2938, 0.8824, -0.02844), (-0.2938, 1.078, -0.02844), (1.079, 1.275, -0.02844), (0.8826, 1.275, -0.02844), (0.8826, 1.471, -0.02844), (1.079, 0.8824, -0.02844), (0.8826, 0.8824, -0.02844), (0.8826, 1.078, -0.02844), (1.471, 0.8824, -0.02844), (1.275, 0.8824, -0.02844), (1.275, 1.078, -0.02844), (1.471, 1.078, -0.02844), (1.079, 1.078, -0.02844), (1.079, 1.471, -0.02844), (-0.09775, 1.078, -0.02844), (-0.4899, 1.078, -0.02633), (-0.4899, 1.471, -0.02633), (-0.09775, -0.4902, -0.02844), (-0.4899, -0.4902, -0.02633), (-0.4899, -0.09804, -0.02633), (1.471, -0.4902, -0.02844), (1.079, -0.4902, -0.02844), (1.079, -0.09804, -0.02844), (0.6866, -0.4902, -0.02844), (0.2944, -0.4902, -0.02844), (0.2944, -0.09804, -0.02844), (0.6866, -1.275, -0.02844), (0.2944, -1.275, -0.02844), (0.2944, -0.8824, -0.02844), (1.471, -1.275, -0.02844), (1.079, -1.275, -0.02844), (1.079, -0.8824, -0.02844), (-0.8821, -0.4902, 0.01169), (-1.281, -0.4902, 0.1599), (-1.281, -0.09804, 0.1599), (-0.8821, -1.275, 0.01169), (-1.281, -1.275, 0.1599), (-1.281, -0.8824, 0.1599), (-0.09775, -1.275, -0.02844), (-0.4899, -1.275, -0.02633), (-0.4899, -0.8824, -0.02633), (-0.8821, 1.078, 0.01169), (-1.281, 1.078, 0.1599), (-1.281, 1.471, 0.1599), (-0.8821, 0.2941, 0.01169), (-1.281, 0.2941, 0.1599), (-1.281, 0.6863, 0.1599), (-0.09775, 0.2941, -0.02844), (-0.4899, 0.2941, -0.02633), (-0.4899, 0.6863, -0.02633), (0.6866, 1.078, -0.02844), (0.2944, 1.078, -0.02844), (0.2944, 1.471, -0.02844), (0.6866, 0.2941, -0.02844), (0.2944, 0.2941, -0.02844), (0.2944, 0.6863, -0.02844), (1.471, 0.2941, -0.02844), (1.079, 0.2941, -0.02844), (1.079, 0.6863, -0.02844), (1.471, 0.6863, -0.02844), (0.6866, 0.6863, -0.02844), (0.6866, 1.471, -0.02844), (-0.09775, 0.6863, -0.02844), (-0.8821, 0.6863, 0.01169), (-0.8821, 1.471, 0.01169), (-0.09775, -0.8824, -0.02844), (-0.8821, -0.8824, 0.01169), (-0.8821, -0.09804, 0.01169), (1.471, -0.8824, -0.02844), (0.6866, -0.8824, -0.02844), (0.6866, -0.09804, -0.02844), (1.471, -0.09804, -0.02844), (-0.09775, -0.09804, -0.02844), (-0.09775, 1.471, -0.02844), (1.471, 1.471, -0.02844)], [], [(1088, 291, 3, 492), (1087, 297, 7, 488), (1086, 298, 8, 495), (1085, 295, 6, 496), (1084, 313, 20, 484), (1083, 314, 21, 499), (1082, 307, 15, 500), (1081, 317, 19, 483), (1080, 318, 22, 503), (1079, 310, 18, 504), (1078, 321, 12, 476), (1077, 322, 23, 507), (1076, 309, 17, 508), (1075, 325, 16, 480), (1074, 326, 24, 511), (1073, 303, 11, 512), (1072, 369, 64, 472), (1071, 370, 65, 515), (1070, 343, 39, 516), (1069, 373, 63, 471), (1068, 374, 66, 519), (1067, 366, 62, 520), (1066, 377, 32, 440), (1065, 378, 67, 523), (1064, 365, 61, 524), (1063, 381, 60, 468), (1062, 382, 68, 527), (1061, 349, 45, 528), (1060, 385, 59, 467), (1059, 386, 69, 531), (1058, 362, 58, 532), (1057, 389, 28, 436), (1056, 390, 70, 535), (1055, 361, 57, 536), (1054, 393, 56, 464), (1053, 394, 71, 539), (1052, 350, 46, 540), (1051, 397, 55, 463), (1050, 398, 72, 543), (1049, 358, 54, 544), (1048, 401, 35, 443), (1047, 402, 73, 547), (1046, 357, 53, 548), (1045, 405, 52, 460), (1044, 406, 74, 551), (1043, 347, 43, 552), (1042, 409, 51, 459), (1041, 410, 75, 555), (1040, 354, 50, 556), (1039, 413, 36, 444), (1038, 414, 76, 559), (1037, 353, 49, 560), (1036, 417, 48, 456), (1035, 418, 77, 563), (1034, 335, 31, 564), (1033, 421, 47, 455), (1032, 422, 78, 567), (1031, 338, 34, 568), (1030, 425, 40, 448), (1029, 426, 79, 571), (1028, 337, 33, 572), (1027, 429, 44, 452), (1026, 430, 80, 575), (1025, 331, 27, 576), (1024, 577, 224, 432), (1023, 578, 225, 579), (1022, 475, 123, 580), (1021, 581, 223, 431), (1020, 582, 226, 583), (1019, 574, 222, 584), (1018, 585, 100, 308), (1017, 586, 227, 587), (1016, 573, 221, 588), (1015, 589, 220, 428), (1014, 590, 228, 591), (1013, 481, 129, 592), (1012, 593, 219, 427), (1011, 594, 229, 595), (1010, 570, 218, 596), (1009, 597, 96, 304), (1008, 598, 230, 599), (1007, 569, 217, 600), (1006, 601, 216, 424), (1005, 602, 231, 603), (1004, 482, 130, 604), (1003, 605, 215, 423), (1002, 606, 232, 607), (1001, 566, 214, 608), (1000, 609, 103, 311), (999, 610, 233, 611), (998, 565, 213, 612), (997, 613, 212, 420), (996, 614, 234, 615), (995, 479, 127, 616), (994, 617, 211, 419), (993, 618, 235, 619), (992, 562, 210, 620), (991, 621, 104, 312), (990, 622, 236, 623), (989, 561, 209, 624), (988, 625, 208, 416), (987, 626, 237, 627), (986, 497, 145, 628), (985, 629, 207, 415), (984, 630, 238, 631), (983, 558, 206, 632), (982, 633, 92, 300), (981, 634, 239, 635), (980, 557, 205, 636), (979, 637, 204, 412), (978, 638, 240, 639), (977, 498, 146, 640), (976, 641, 203, 411), (975, 642, 241, 643), (974, 554, 202, 644), (973, 645, 107, 315), (972, 646, 242, 647), (971, 553, 201, 648), (970, 649, 200, 408), (969, 650, 243, 651), (968, 491, 139, 652), (967, 653, 199, 407), (966, 654, 244, 655), (965, 550, 198, 656), (964, 657, 108, 316), (963, 658, 245, 659), (962, 549, 197, 660), (961, 661, 196, 404), (960, 662, 246, 663), (959, 501, 149, 664), (958, 665, 195, 403), (957, 666, 247, 667), (956, 546, 194, 668), (955, 669, 91, 299), (954, 670, 248, 671), (953, 545, 193, 672), (952, 673, 192, 400), (951, 674, 249, 675), (950, 502, 150, 676), (949, 677, 191, 399), (948, 678, 250, 679), (947, 542, 190, 680), (946, 681, 111, 319), (945, 682, 251, 683), (944, 541, 189, 684), (943, 685, 188, 396), (942, 686, 252, 687), (941, 494, 142, 688), (940, 689, 187, 395), (939, 690, 253, 691), (938, 538, 186, 692), (937, 693, 112, 320), (936, 694, 254, 695), (935, 537, 185, 696), (934, 697, 184, 392), (933, 698, 255, 699), (932, 505, 153, 700), (931, 701, 183, 391), (930, 702, 256, 703), (929, 534, 182, 704), (928, 705, 84, 292), (927, 706, 257, 707), (926, 533, 181, 708), (925, 709, 180, 388), (924, 710, 258, 711), (923, 506, 154, 712), (922, 713, 179, 387), (921, 714, 259, 715), (920, 530, 178, 716), (919, 717, 115, 323), (918, 718, 260, 719), (917, 529, 177, 720), (916, 721, 176, 384), (915, 722, 261, 723), (914, 493, 141, 724), (913, 725, 175, 383), (912, 726, 262, 727), (911, 526, 174, 728), (910, 729, 116, 324), (909, 730, 263, 731), (908, 525, 173, 732), (907, 733, 172, 380), (906, 734, 264, 735), (905, 509, 157, 736), (904, 737, 171, 379), (903, 738, 265, 739), (902, 522, 170, 740), (901, 741, 88, 296), (900, 742, 266, 743), (899, 521, 169, 744), (898, 745, 168, 376), (897, 746, 267, 747), (896, 510, 158, 748), (895, 749, 167, 375), (894, 750, 268, 751), (893, 518, 166, 752), (892, 753, 119, 327), (891, 754, 269, 755), (890, 517, 165, 756), (889, 757, 164, 372), (888, 758, 270, 759), (887, 487, 135, 760), (886, 761, 163, 371), (885, 762, 271, 763), (884, 514, 162, 764), (883, 765, 120, 328), (882, 766, 272, 767), (881, 513, 161, 768), (880, 769, 160, 368), (879, 770, 273, 771), (878, 447, 95, 772), (877, 773, 159, 367), (876, 774, 274, 775), (875, 470, 118, 776), (874, 777, 128, 336), (873, 778, 275, 779), (872, 469, 117, 780), (871, 781, 156, 364), (870, 782, 276, 783), (869, 453, 101, 784), (868, 785, 155, 363), (867, 786, 277, 787), (866, 466, 114, 788), (865, 789, 124, 332), (864, 790, 278, 791), (863, 465, 113, 792), (862, 793, 152, 360), (861, 794, 279, 795), (860, 454, 102, 796), (859, 797, 151, 359), (858, 798, 280, 799), (857, 462, 110, 800), (856, 801, 131, 339), (855, 802, 281, 803), (854, 461, 109, 804), (853, 805, 148, 356), (852, 806, 282, 807), (851, 451, 99, 808), (850, 809, 147, 355), (849, 810, 283, 811), (848, 458, 106, 812), (847, 813, 132, 340), (846, 814, 284, 815), (845, 457, 105, 816), (844, 817, 144, 352), (843, 818, 285, 819), (842, 439, 87, 820), (841, 821, 143, 351), (840, 822, 286, 823), (839, 442, 90, 824), (838, 825, 136, 344), (837, 826, 287, 827), (836, 441, 89, 828), (835, 829, 140, 348), (834, 830, 288, 831), (833, 435, 83, 832), (830, 833, 832, 288), (224, 576, 833, 830), (576, 27, 435, 833), (573, 834, 831, 221), (80, 432, 834, 573), (432, 224, 830, 834), (429, 835, 348, 44), (221, 831, 835, 429), (831, 288, 829, 835), (826, 836, 828, 287), (220, 572, 836, 826), (572, 33, 441, 836), (569, 837, 827, 217), (79, 428, 837, 569), (428, 220, 826, 837), (425, 838, 344, 40), (217, 827, 838, 425), (827, 287, 825, 838), (822, 839, 824, 286), (216, 568, 839, 822), (568, 34, 442, 839), (565, 840, 823, 213), (78, 424, 840, 565), (424, 216, 822, 840), (421, 841, 351, 47), (213, 823, 841, 421), (823, 286, 821, 841), (818, 842, 820, 285), (212, 564, 842, 818), (564, 31, 439, 842), (561, 843, 819, 209), (77, 420, 843, 561), (420, 212, 818, 843), (417, 844, 352, 48), (209, 819, 844, 417), (819, 285, 817, 844), (814, 845, 816, 284), (208, 560, 845, 814), (560, 49, 457, 845), (557, 846, 815, 205), (76, 416, 846, 557), (416, 208, 814, 846), (413, 847, 340, 36), (205, 815, 847, 413), (815, 284, 813, 847), (810, 848, 812, 283), (204, 556, 848, 810), (556, 50, 458, 848), (553, 849, 811, 201), (75, 412, 849, 553), (412, 204, 810, 849), (409, 850, 355, 51), (201, 811, 850, 409), (811, 283, 809, 850), (806, 851, 808, 282), (200, 552, 851, 806), (552, 43, 451, 851), (549, 852, 807, 197), (74, 408, 852, 549), (408, 200, 806, 852), (405, 853, 356, 52), (197, 807, 853, 405), (807, 282, 805, 853), (802, 854, 804, 281), (196, 548, 854, 802), (548, 53, 461, 854), (545, 855, 803, 193), (73, 404, 855, 545), (404, 196, 802, 855), (401, 856, 339, 35), (193, 803, 856, 401), (803, 281, 801, 856), (798, 857, 800, 280), (192, 544, 857, 798), (544, 54, 462, 857), (541, 858, 799, 189), (72, 400, 858, 541), (400, 192, 798, 858), (397, 859, 359, 55), (189, 799, 859, 397), (799, 280, 797, 859), (794, 860, 796, 279), (188, 540, 860, 794), (540, 46, 454, 860), (537, 861, 795, 185), (71, 396, 861, 537), (396, 188, 794, 861), (393, 862, 360, 56), (185, 795, 862, 393), (795, 279, 793, 862), (790, 863, 792, 278), (184, 536, 863, 790), (536, 57, 465, 863), (533, 864, 791, 181), (70, 392, 864, 533), (392, 184, 790, 864), (389, 865, 332, 28), (181, 791, 865, 389), (791, 278, 789, 865), (786, 866, 788, 277), (180, 532, 866, 786), (532, 58, 466, 866), (529, 867, 787, 177), (69, 388, 867, 529), (388, 180, 786, 867), (385, 868, 363, 59), (177, 787, 868, 385), (787, 277, 785, 868), (782, 869, 784, 276), (176, 528, 869, 782), (528, 45, 453, 869), (525, 870, 783, 173), (68, 384, 870, 525), (384, 176, 782, 870), (381, 871, 364, 60), (173, 783, 871, 381), (783, 276, 781, 871), (778, 872, 780, 275), (172, 524, 872, 778), (524, 61, 469, 872), (521, 873, 779, 169), (67, 380, 873, 521), (380, 172, 778, 873), (377, 874, 336, 32), (169, 779, 874, 377), (779, 275, 777, 874), (774, 875, 776, 274), (168, 520, 875, 774), (520, 62, 470, 875), (517, 876, 775, 165), (66, 376, 876, 517), (376, 168, 774, 876), (373, 877, 367, 63), (165, 775, 877, 373), (775, 274, 773, 877), (770, 878, 772, 273), (164, 516, 878, 770), (516, 39, 447, 878), (513, 879, 771, 161), (65, 372, 879, 513), (372, 164, 770, 879), (369, 880, 368, 64), (161, 771, 880, 369), (771, 273, 769, 880), (766, 881, 768, 272), (163, 515, 881, 766), (515, 65, 513, 881), (470, 882, 767, 118), (62, 371, 882, 470), (371, 163, 766, 882), (326, 883, 328, 24), (118, 767, 883, 326), (767, 272, 765, 883), (762, 884, 764, 271), (104, 456, 884, 762), (456, 48, 514, 884), (510, 885, 763, 158), (20, 312, 885, 510), (312, 104, 762, 885), (366, 886, 371, 62), (158, 763, 886, 366), (763, 271, 761, 886), (758, 887, 760, 270), (144, 496, 887, 758), (496, 6, 487, 887), (514, 888, 759, 162), (48, 352, 888, 514), (352, 144, 758, 888), (370, 889, 372, 65), (162, 759, 889, 370), (759, 270, 757, 889), (754, 890, 756, 269), (167, 519, 890, 754), (519, 66, 517, 890), (453, 891, 755, 101), (45, 375, 891, 453), (375, 167, 754, 891), (309, 892, 327, 17), (101, 755, 892, 309), (755, 269, 753, 892), (750, 893, 752, 268), (92, 444, 893, 750), (444, 36, 518, 893), (493, 894, 751, 141), (8, 300, 894, 493), (300, 92, 750, 894), (349, 895, 375, 45), (141, 751, 895, 349), (751, 268, 749, 895), (746, 896, 748, 267), (132, 484, 896, 746), (484, 20, 510, 896), (518, 897, 747, 166), (36, 340, 897, 518), (340, 132, 746, 897), (374, 898, 376, 66), (166, 747, 898, 374), (747, 267, 745, 898), (742, 899, 744, 266), (171, 523, 899, 742), (523, 67, 521, 899), (441, 900, 743, 89), (33, 379, 900, 441), (379, 171, 742, 900), (297, 901, 296, 7), (89, 743, 901, 297), (743, 266, 741, 901), (738, 902, 740, 265), (119, 471, 902, 738), (471, 63, 522, 902), (481, 903, 739, 129), (17, 327, 903, 481), (327, 119, 738, 903), (337, 904, 379, 33), (129, 739, 904, 337), (739, 265, 737, 904), (734, 905, 736, 264), (159, 511, 905, 734), (511, 24, 509, 905), (522, 906, 735, 170), (63, 367, 906, 522), (367, 159, 734, 906), (378, 907, 380, 67), (170, 735, 907, 378), (735, 264, 733, 907), (730, 908, 732, 263), (175, 527, 908, 730), (527, 68, 525, 908), (466, 909, 731, 114), (58, 383, 909, 466), (383, 175, 730, 909), (322, 910, 324, 23), (114, 731, 910, 322), (731, 263, 729, 910), (726, 911, 728, 262), (103, 455, 911, 726), (455, 47, 526, 911), (506, 912, 727, 154), (19, 311, 912, 506), (311, 103, 726, 912), (362, 913, 383, 58), (154, 727, 913, 362), (727, 262, 725, 913), (722, 914, 724, 261), (143, 495, 914, 722), (495, 8, 493, 914), (526, 915, 723, 174), (47, 351, 915, 526), (351, 143, 722, 915), (382, 916, 384, 68), (174, 723, 916, 382), (723, 261, 721, 916), (718, 917, 720, 260), (179, 531, 917, 718), (531, 69, 529, 917), (333, 918, 719, 125), (29, 387, 918, 333), (387, 179, 718, 918), (477, 919, 323, 13), (125, 719, 919, 477), (719, 260, 717, 919), (714, 920, 716, 259), (91, 443, 920, 714), (443, 35, 530, 920), (293, 921, 715, 85), (4, 299, 921, 293), (299, 91, 714, 921), (437, 922, 387, 29), (85, 715, 922, 437), (715, 259, 713, 922), (710, 923, 712, 258), (131, 483, 923, 710), (483, 19, 506, 923), (530, 924, 711, 178), (35, 339, 924, 530), (339, 131, 710, 924), (386, 925, 388, 69), (178, 711, 925, 386), (711, 258, 709, 925), (706, 926, 708, 257), (183, 535, 926, 706), (535, 70, 533, 926), (345, 927, 707, 137), (41, 391, 927, 345), (391, 183, 706, 927), (489, 928, 292, 2), (137, 707, 928, 489), (707, 257, 705, 928), (702, 929, 704, 256), (115, 467, 929, 702), (467, 59, 534, 929), (305, 930, 703, 97), (13, 323, 930, 305), (323, 115, 702, 930), (449, 931, 391, 41), (97, 703, 931, 449), (703, 256, 701, 931), (698, 932, 700, 255), (155, 507, 932, 698), (507, 23, 505, 932), (534, 933, 699, 182), (59, 363, 933, 534), (363, 155, 698, 933), (390, 934, 392, 70), (182, 699, 934, 390), (699, 255, 697, 934), (694, 935, 696, 254), (187, 539, 935, 694), (539, 71, 537, 935), (462, 936, 695, 110), (54, 395, 936, 462), (395, 187, 694, 936), (318, 937, 320, 22), (110, 695, 937, 318), (695, 254, 693, 937), (690, 938, 692, 253), (126, 334, 938, 690), (334, 30, 538, 938), (502, 939, 691, 150), (14, 478, 939, 502), (478, 126, 690, 939), (358, 940, 395, 54), (150, 691, 940, 358), (691, 253, 689, 940), (686, 941, 688, 252), (86, 294, 941, 686), (294, 5, 494, 941), (538, 942, 687, 186), (30, 438, 942, 538), (438, 86, 686, 942), (394, 943, 396, 71), (186, 687, 943, 394), (687, 252, 685, 943), (682, 944, 684, 251), (191, 543, 944, 682), (543, 72, 541, 944), (329, 945, 683, 121), (25, 399, 945, 329), (399, 191, 682, 945), (473, 946, 319, 9), (121, 683, 946, 473), (683, 251, 681, 946), (678, 947, 680, 250), (138, 346, 947, 678), (346, 42, 542, 947), (289, 948, 679, 81), (0, 490, 948, 289), (490, 138, 678, 948), (433, 949, 399, 25), (81, 679, 949, 433), (679, 250, 677, 949), (674, 950, 676, 249), (98, 306, 950, 674), (306, 14, 502, 950), (542, 951, 675, 190), (42, 450, 951, 542), (450, 98, 674, 951), (398, 952, 400, 72), (190, 675, 952, 398), (675, 249, 673, 952), (670, 953, 672, 248), (195, 547, 953, 670), (547, 73, 545, 953), (341, 954, 671, 133), (37, 403, 954, 341), (403, 195, 670, 954), (485, 955, 299, 4), (133, 671, 955, 485), (671, 248, 669, 955), (666, 956, 668, 247), (111, 463, 956, 666), (463, 55, 546, 956), (301, 957, 667, 93), (9, 319, 957, 301), (319, 111, 666, 957), (445, 958, 403, 37), (93, 667, 958, 445), (667, 247, 665, 958), (662, 959, 664, 246), (151, 503, 959, 662), (503, 22, 501, 959), (546, 960, 663, 194), (55, 359, 960, 546), (359, 151, 662, 960), (402, 961, 404, 73), (194, 663, 961, 402), (663, 246, 661, 961), (658, 962, 660, 245), (199, 551, 962, 658), (551, 74, 549, 962), (458, 963, 659, 106), (50, 407, 963, 458), (407, 199, 658, 963), (314, 964, 316, 21), (106, 659, 964, 314), (659, 245, 657, 964), (654, 965, 656, 244), (122, 330, 965, 654), (330, 26, 550, 965), (498, 966, 655, 146), (10, 474, 966, 498), (474, 122, 654, 966), (354, 967, 407, 50), (146, 655, 967, 354), (655, 244, 653, 967), (650, 968, 652, 243), (82, 290, 968, 650), (290, 1, 491, 968), (550, 969, 651, 198), (26, 434, 969, 550), (434, 82, 650, 969), (406, 970, 408, 74), (198, 651, 970, 406), (651, 243, 649, 970), (646, 971, 648, 242), (203, 555, 971, 646), (555, 75, 553, 971), (454, 972, 647, 102), (46, 411, 972, 454), (411, 203, 646, 972), (310, 973, 315, 18), (102, 647, 973, 310), (647, 242, 645, 973), (642, 974, 644, 241), (134, 342, 974, 642), (342, 38, 554, 974), (494, 975, 643, 142), (5, 486, 975, 494), (486, 134, 642, 975), (350, 976, 411, 46), (142, 643, 976, 350), (643, 241, 641, 976), (638, 977, 640, 240), (94, 302, 977, 638), (302, 10, 498, 977), (554, 978, 639, 202), (38, 446, 978, 554), (446, 94, 638, 978), (410, 979, 412, 75), (202, 639, 979, 410), (639, 240, 637, 979), (634, 980, 636, 239), (207, 559, 980, 634), (559, 76, 557, 980), (442, 981, 635, 90), (34, 415, 981, 442), (415, 207, 634, 981), (298, 982, 300, 8), (90, 635, 982, 298), (635, 239, 633, 982), (630, 983, 632, 238), (107, 459, 983, 630), (459, 51, 558, 983), (482, 984, 631, 130), (18, 315, 984, 482), (315, 107, 630, 984), (338, 985, 415, 34), (130, 631, 985, 338), (631, 238, 629, 985), (626, 986, 628, 237), (147, 499, 986, 626), (499, 21, 497, 986), (558, 987, 627, 206), (51, 355, 987, 558), (355, 147, 626, 987), (414, 988, 416, 76), (206, 627, 988, 414), (627, 237, 625, 988), (622, 989, 624, 236), (211, 563, 989, 622), (563, 77, 561, 989), (457, 990, 623, 105), (49, 419, 990, 457), (419, 211, 622, 990), (313, 991, 312, 20), (105, 623, 991, 313), (623, 236, 621, 991), (618, 992, 620, 235), (108, 460, 992, 618), (460, 52, 562, 992), (497, 993, 619, 145), (21, 316, 993, 497), (316, 108, 618, 993), (353, 994, 419, 49), (145, 619, 994, 353), (619, 235, 617, 994), (614, 995, 616, 234), (148, 500, 995, 614), (500, 15, 479, 995), (562, 996, 615, 210), (52, 356, 996, 562), (356, 148, 614, 996), (418, 997, 420, 77), (210, 615, 997, 418), (615, 234, 613, 997), (610, 998, 612, 233), (215, 567, 998, 610), (567, 78, 565, 998), (461, 999, 611, 109), (53, 423, 999, 461), (423, 215, 610, 999), (317, 1000, 311, 19), (109, 611, 1000, 317), (611, 233, 609, 1000), (606, 1001, 608, 232), (112, 464, 1001, 606), (464, 56, 566, 1001), (501, 1002, 607, 149), (22, 320, 1002, 501), (320, 112, 606, 1002), (357, 1003, 423, 53), (149, 607, 1003, 357), (607, 232, 605, 1003), (602, 1004, 604, 231), (152, 504, 1004, 602), (504, 18, 482, 1004), (566, 1005, 603, 214), (56, 360, 1005, 566), (360, 152, 602, 1005), (422, 1006, 424, 78), (214, 603, 1006, 422), (603, 231, 601, 1006), (598, 1007, 600, 230), (219, 571, 1007, 598), (571, 79, 569, 1007), (465, 1008, 599, 113), (57, 427, 1008, 465), (427, 219, 598, 1008), (321, 1009, 304, 12), (113, 599, 1009, 321), (599, 230, 597, 1009), (594, 1010, 596, 229), (116, 468, 1010, 594), (468, 60, 570, 1010), (505, 1011, 595, 153), (23, 324, 1011, 505), (324, 116, 594, 1011), (361, 1012, 427, 57), (153, 595, 1012, 361), (595, 229, 593, 1012), (590, 1013, 592, 228), (156, 508, 1013, 590), (508, 17, 481, 1013), (570, 1014, 591, 218), (60, 364, 1014, 570), (364, 156, 590, 1014), (426, 1015, 428, 79), (218, 591, 1015, 426), (591, 228, 589, 1015), (586, 1016, 588, 227), (223, 575, 1016, 586), (575, 80, 573, 1016), (469, 1017, 587, 117), (61, 431, 1017, 469), (431, 223, 586, 1017), (325, 1018, 308, 16), (117, 587, 1018, 325), (587, 227, 585, 1018), (582, 1019, 584, 226), (120, 472, 1019, 582), (472, 64, 574, 1019), (509, 1020, 583, 157), (24, 328, 1020, 509), (328, 120, 582, 1020), (365, 1021, 431, 61), (157, 583, 1021, 365), (583, 226, 581, 1021), (578, 1022, 580, 225), (160, 512, 1022, 578), (512, 11, 475, 1022), (574, 1023, 579, 222), (64, 368, 1023, 574), (368, 160, 578, 1023), (430, 1024, 432, 80), (222, 579, 1024, 430), (579, 225, 577, 1024), (577, 1025, 576, 224), (225, 580, 1025, 577), (580, 123, 331, 1025), (581, 1026, 575, 223), (226, 584, 1026, 581), (584, 222, 430, 1026), (585, 1027, 452, 100), (227, 588, 1027, 585), (588, 221, 429, 1027), (589, 1028, 572, 220), (228, 592, 1028, 589), (592, 129, 337, 1028), (593, 1029, 571, 219), (229, 596, 1029, 593), (596, 218, 426, 1029), (597, 1030, 448, 96), (230, 600, 1030, 597), (600, 217, 425, 1030), (601, 1031, 568, 216), (231, 604, 1031, 601), (604, 130, 338, 1031), (605, 1032, 567, 215), (232, 608, 1032, 605), (608, 214, 422, 1032), (609, 1033, 455, 103), (233, 612, 1033, 609), (612, 213, 421, 1033), (613, 1034, 564, 212), (234, 616, 1034, 613), (616, 127, 335, 1034), (617, 1035, 563, 211), (235, 620, 1035, 617), (620, 210, 418, 1035), (621, 1036, 456, 104), (236, 624, 1036, 621), (624, 209, 417, 1036), (625, 1037, 560, 208), (237, 628, 1037, 625), (628, 145, 353, 1037), (629, 1038, 559, 207), (238, 632, 1038, 629), (632, 206, 414, 1038), (633, 1039, 444, 92), (239, 636, 1039, 633), (636, 205, 413, 1039), (637, 1040, 556, 204), (240, 640, 1040, 637), (640, 146, 354, 1040), (641, 1041, 555, 203), (241, 644, 1041, 641), (644, 202, 410, 1041), (645, 1042, 459, 107), (242, 648, 1042, 645), (648, 201, 409, 1042), (649, 1043, 552, 200), (243, 652, 1043, 649), (652, 139, 347, 1043), (653, 1044, 551, 199), (244, 656, 1044, 653), (656, 198, 406, 1044), (657, 1045, 460, 108), (245, 660, 1045, 657), (660, 197, 405, 1045), (661, 1046, 548, 196), (246, 664, 1046, 661), (664, 149, 357, 1046), (665, 1047, 547, 195), (247, 668, 1047, 665), (668, 194, 402, 1047), (669, 1048, 443, 91), (248, 672, 1048, 669), (672, 193, 401, 1048), (673, 1049, 544, 192), (249, 676, 1049, 673), (676, 150, 358, 1049), (677, 1050, 543, 191), (250, 680, 1050, 677), (680, 190, 398, 1050), (681, 1051, 463, 111), (251, 684, 1051, 681), (684, 189, 397, 1051), (685, 1052, 540, 188), (252, 688, 1052, 685), (688, 142, 350, 1052), (689, 1053, 539, 187), (253, 692, 1053, 689), (692, 186, 394, 1053), (693, 1054, 464, 112), (254, 696, 1054, 693), (696, 185, 393, 1054), (697, 1055, 536, 184), (255, 700, 1055, 697), (700, 153, 361, 1055), (701, 1056, 535, 183), (256, 704, 1056, 701), (704, 182, 390, 1056), (705, 1057, 436, 84), (257, 708, 1057, 705), (708, 181, 389, 1057), (709, 1058, 532, 180), (258, 712, 1058, 709), (712, 154, 362, 1058), (713, 1059, 531, 179), (259, 716, 1059, 713), (716, 178, 386, 1059), (717, 1060, 467, 115), (260, 720, 1060, 717), (720, 177, 385, 1060), (721, 1061, 528, 176), (261, 724, 1061, 721), (724, 141, 349, 1061), (725, 1062, 527, 175), (262, 728, 1062, 725), (728, 174, 382, 1062), (729, 1063, 468, 116), (263, 732, 1063, 729), (732, 173, 381, 1063), (733, 1064, 524, 172), (264, 736, 1064, 733), (736, 157, 365, 1064), (737, 1065, 523, 171), (265, 740, 1065, 737), (740, 170, 378, 1065), (741, 1066, 440, 88), (266, 744, 1066, 741), (744, 169, 377, 1066), (745, 1067, 520, 168), (267, 748, 1067, 745), (748, 158, 366, 1067), (749, 1068, 519, 167), (268, 752, 1068, 749), (752, 166, 374, 1068), (753, 1069, 471, 119), (269, 756, 1069, 753), (756, 165, 373, 1069), (757, 1070, 516, 164), (270, 760, 1070, 757), (760, 135, 343, 1070), (761, 1071, 515, 163), (271, 764, 1071, 761), (764, 162, 370, 1071), (765, 1072, 472, 120), (272, 768, 1072, 765), (768, 161, 369, 1072), (769, 1073, 512, 160), (273, 772, 1073, 769), (772, 95, 303, 1073), (773, 1074, 511, 159), (274, 776, 1074, 773), (776, 118, 326, 1074), (777, 1075, 480, 128), (275, 780, 1075, 777), (780, 117, 325, 1075), (781, 1076, 508, 156), (276, 784, 1076, 781), (784, 101, 309, 1076), (785, 1077, 507, 155), (277, 788, 1077, 785), (788, 114, 322, 1077), (789, 1078, 476, 124), (278, 792, 1078, 789), (792, 113, 321, 1078), (793, 1079, 504, 152), (279, 796, 1079, 793), (796, 102, 310, 1079), (797, 1080, 503, 151), (280, 800, 1080, 797), (800, 110, 318, 1080), (801, 1081, 483, 131), (281, 804, 1081, 801), (804, 109, 317, 1081), (805, 1082, 500, 148), (282, 808, 1082, 805), (808, 99, 307, 1082), (809, 1083, 499, 147), (283, 812, 1083, 809), (812, 106, 314, 1083), (813, 1084, 484, 132), (284, 816, 1084, 813), (816, 105, 313, 1084), (817, 1085, 496, 144), (285, 820, 1085, 817), (820, 87, 295, 1085), (821, 1086, 495, 143), (286, 824, 1086, 821), (824, 90, 298, 1086), (825, 1087, 488, 136), (287, 828, 1087, 825), (828, 89, 297, 1087), (829, 1088, 492, 140), (288, 832, 1088, 829), (832, 83, 291, 1088)])
me_plane_001.polygons.foreach_set('use_smooth', [True] * 1024)
me_plane_001.use_remesh_preserve_volume = False
me_plane_001.use_remesh_preserve_attributes = False
me_plane_001.use_mirror_vertex_groups = False
me_plane_001.update()
me_cylinder_008 = bpy.data.meshes.new('Cylinder.008')
me_cylinder_008.from_pydata([(0.0, 1.0, -1.0), (0.866, 0.5, -1.0), (0.866, -0.5, -1.0), (-8.742e-08, -1.0, -1.0), (-0.866, -0.5, -1.0), (-0.866, 0.5, -1.0), (-1.702e-07, -2.225, 0.1925), (-0.001057, -0.03322, 1.472), (-0.07788, -2.225, 0.2365), (1.619, -0.9349, -0.1532), (1.059, -1.523, 0.104), (0.2297, -0.7409, 1.143), (0.1439, -0.105, 1.472), (-1.838, -1.061, 0.09273), (-1.746, -1.312, 0.2849), (-1.288, -0.2152, 1.018), (8.337e-09, 1.42, -0.5915), (0.01026, -0.02088, 1.473), (-0.03382, -0.01699, 1.472), (-0.5068, 0.07546, 1.394), (0.1731, -0.03504, 1.474), (1.154, 0.3734, 0.7767), (-1.632, 0.9425, -0.1386), (-1.591, 0.5965, 0.3874), (-1.793, 0.3429, 0.04231), (-1.504, 0.9423, 0.2648), (-1.521, 1.137, -0.01192), (1.384, 0.799, -0.4179), (1.779, -0.1349, 0.0259), (1.289, 0.3723, 0.6579), (1.243, 0.4622, 0.6392), (1.165, 1.092, -0.2555)], [], [(0, 1, 2, 3, 4, 5), (11, 8, 6, 10), (20, 17, 7, 12), (17, 18, 7), (24, 23, 25, 26, 22), (2, 9, 10, 6, 3), (3, 6, 8, 14, 13, 4), (23, 15, 19, 25), (15, 14, 8, 11, 12, 7, 18, 19), (29, 28, 27, 31, 30), (13, 14, 15, 23, 24), (4, 13, 24, 22, 5), (5, 22, 26, 16, 0), (25, 19, 18, 17, 20, 21, 30, 31, 16, 26), (21, 29, 30), (12, 11, 10, 9, 28, 29, 21, 20), (0, 16, 31, 27, 1), (1, 27, 28, 9, 2)])
me_cylinder_008.materials.append(mat_material_002)
me_cylinder_008.use_remesh_preserve_volume = False
me_cylinder_008.use_remesh_preserve_attributes = False
me_cylinder_008.use_mirror_vertex_groups = False
me_cylinder_008.update()
me_cylinder = bpy.data.meshes.new('Cylinder')
me_cylinder.from_pydata([(0.0, 1.0, -1.0), (-8.742e-08, -1.0, -1.0), (-0.866, -0.5, -1.0), (-0.866, 0.5, -1.0), (0.7043, 0.5934, -1.0), (0.6116, -0.6469, -1.0), (-0.866, 0.5, -0.02247), (0.0, 1.0, -0.1042), (-0.866, -0.1172, 0.4387), (0.3413, 0.803, 0.1581), (-0.866, -0.5, 0.3829), (-0.866, -0.3627, 0.4902), (-8.742e-08, -1.0, -0.2656), (0.2347, -0.8645, 0.103), (-0.02849, -0.4835, 0.9948), (-0.1571, -0.4907, 0.9569), (-0.3982, -0.5328, 0.8161), (-0.6197, -0.6422, 0.5134)], [], [(0, 4, 5, 1, 2, 3), (15, 16, 17, 12, 13, 14), (0, 7, 9, 4), (16, 11, 10, 17), (3, 6, 7, 0), (15, 8, 11, 16), (2, 10, 11, 8, 6, 3), (8, 15, 14, 9, 7, 6), (4, 9, 14, 13, 5), (5, 13, 12, 1), (1, 12, 17, 10, 2)])
me_cylinder.materials.append(mat_material_002)
me_cylinder.use_remesh_preserve_volume = False
me_cylinder.use_remesh_preserve_attributes = False
me_cylinder.use_mirror_vertex_groups = False
me_cylinder.update()
me_cylinder_007 = bpy.data.meshes.new('Cylinder.007')
me_cylinder_007.from_pydata([(1.513, 0.9996, -1.479), (2.573, -0.7275, -1.336), (1.538, -1.414, -1.359), (0.4911, -0.8931, -1.442), (0.4787, 0.3135, -1.502), (-1.326, 1.112, -0.06646), (0.4711, 1.13, -0.06725), (0.5172, -0.2105, -0.6709), (-1.328, 1.141, -0.01626), (-0.3657, 1.205, -0.7633), (-1.394, 1.751, -0.0537), (2.508, 0.5052, -1.401), (2.56, 0.4689, -1.396), (-1.438, 2.246, 0.4832), (0.305, 1.358, 0.03936), (0.6041, 1.628, -0.8389), (-1.457, 2.38, 0.2512), (-0.3735, 2.026, -0.3991)], [], [(13, 8, 7, 6, 14), (16, 10, 5, 8, 13), (2, 7, 8, 5, 3), (1, 6, 7, 2), (12, 14, 6, 1), (3, 5, 10, 9, 4), (15, 17, 16, 13, 14, 12, 11), (10, 16, 17, 9), (4, 9, 17, 15, 0), (0, 11, 12, 1, 2, 3, 4), (0, 15, 11)])
me_cylinder_007.materials.append(mat_material_002)
me_cylinder_007.use_remesh_preserve_volume = False
me_cylinder_007.use_remesh_preserve_attributes = False
me_cylinder_007.use_mirror_vertex_groups = False
me_cylinder_007.update()
me_cylinder_006 = bpy.data.meshes.new('Cylinder.006')
me_cylinder_006.from_pydata([(-0.01289, 1.23, -1.276), (0.8531, 0.7297, -1.276), (0.8531, -0.2703, -1.276), (-0.01289, -0.7703, -1.276), (-0.8789, -0.2703, -1.276), (-0.8789, 0.7297, -1.276), (1.465, 0.846, -0.2181), (1.73e-08, 1.871, -0.01592), (0.8095, 1.727, 0.3499), (-1.297, -0.7491, -0.4371), (-1.764, 1.018, 0.1717), (-1.722, 1.171, 0.3169), (1.709, -0.9867, 0.09985), (-1.373e-07, -1.739, -0.1653), (1.741, -0.9234, 0.1413), (-0.4211, -1.63, -0.01323), (-1.353, 0.9862, 0.6158), (0.7396, 1.552, 0.5253), (-0.5275, 0.8934, 0.9296), (-0.2463, 0.5398, 1.193), (-0.3589, -0.7989, 0.5912), (-0.009628, -0.3878, 0.8359), (-0.9541, 0.5942, 0.8141), (-0.2502, 0.5294, 1.193), (-0.1922, 0.4646, 1.193), (1.396, -0.5486, 0.4773), (-0.1539, 0.4704, 1.193), (-0.1292, 0.5007, 1.193), (0.777, 0.6413, 0.8608), (0.04931, -0.3722, 0.8373)], [], [(0, 1, 2, 3, 4, 5), (0, 7, 8, 6, 1), (5, 10, 11, 7, 0), (4, 9, 10, 5), (3, 13, 15, 9, 4), (1, 6, 14, 12, 2), (2, 12, 13, 3), (21, 24, 23, 22, 20), (17, 8, 7, 11, 16, 18), (22, 23, 19, 18, 16), (25, 14, 6, 8, 17, 28), (27, 19, 23, 24, 26), (29, 26, 24, 21), (15, 20, 22, 16, 11, 10, 9), (18, 19, 27, 28, 17), (28, 27, 26, 29, 25), (12, 14, 25, 29, 21, 20, 15, 13)])
me_cylinder_006.materials.append(mat_material_002)
me_cylinder_006.use_remesh_preserve_volume = False
me_cylinder_006.use_remesh_preserve_attributes = False
me_cylinder_006.use_mirror_vertex_groups = False
me_cylinder_006.update()
me_cylinder_005 = bpy.data.meshes.new('Cylinder.005')
me_cylinder_005.from_pydata([(-0.02336, 0.9835, -0.888), (0.8427, 0.4835, -0.888), (0.8427, -0.5165, -0.888), (-0.02336, -1.016, -0.888), (-0.8894, -0.5165, -0.888), (-0.8894, 0.4835, -0.888), (0.8427, 0.4835, 0.4823), (0.8427, -0.5165, 0.4117), (-0.02336, 0.9835, 0.1294), (0.6861, 0.5739, 0.6136), (-0.02336, -1.016, 0.1537), (0.7031, -0.5971, 0.5174), (0.04644, 0.1069, 1.091), (-0.8894, -0.5165, 0.03329), (-0.8894, 0.4835, -0.03235), (-0.525, 0.6939, 0.4204), (-0.03323, 0.1056, 1.089), (-0.5971, -0.6852, 0.4186)], [], [(0, 1, 2, 3, 4, 5), (1, 6, 7, 2), (12, 11, 7, 6, 9), (0, 8, 9, 6, 1), (13, 17, 16, 15, 14), (16, 17, 10, 11, 12), (2, 7, 11, 10, 3), (12, 9, 8, 15, 16), (5, 14, 15, 8, 0), (4, 13, 14, 5), (3, 10, 17, 13, 4)])
me_cylinder_005.materials.append(mat_material_002)
me_cylinder_005.use_remesh_preserve_volume = False
me_cylinder_005.use_remesh_preserve_attributes = False
me_cylinder_005.use_mirror_vertex_groups = False
me_cylinder_005.update()
me_cylinder_004 = bpy.data.meshes.new('Cylinder.004')
me_cylinder_004.from_pydata([(-0.01782, 0.5303, -1.0), (0.4537, 0.2581, -1.0), (0.4537, -0.2864, -1.0), (-0.4893, -0.2864, -1.0), (-0.4893, 0.2581, -1.0), (0.866, -0.5, -0.4664), (0.2765, -0.3887, -1.0), (-0.4613, -0.3026, -1.0), (-0.5844, -0.2719, -0.8087), (0.866, 0.5, -0.2562), (0.866, 0.2417, 0.0105), (0.7229, -0.5827, -0.105), (0.5343, -0.5548, 0.0655), (0.7718, 0.128, 0.2102), (-0.866, 0.5, -0.6374), (0.0, 1.0, -0.215), (0.08373, 0.9517, -0.03914), (-0.05054, 0.1511, 0.9047), (-0.2814, -0.3636, 0.8386), (-0.866, -0.4171, -0.1409), (-0.2309, -0.05089, 0.9533), (-0.866, 0.1077, -0.0898), (0.4593, -0.6542, -0.1917), (-0.1674, -0.8244, -0.4056), (-0.0067, -0.3557, -1.0)], [], [(7, 8, 3), (0, 1, 2, 6, 24, 7, 3, 4), (1, 9, 10, 5, 2), (16, 17, 13, 10, 9), (19, 23, 22, 12, 18), (10, 13, 11, 5), (2, 5, 11, 22, 6), (0, 15, 16, 9, 1), (20, 21, 19, 18), (4, 14, 15, 0), (16, 15, 14, 21, 20, 17), (3, 8, 19, 21, 14, 4), (13, 17, 20, 18, 12, 11), (22, 23, 24, 6), (22, 11, 12), (24, 23, 19, 8, 7)])
me_cylinder_004.materials.append(mat_material_002)
me_cylinder_004.use_remesh_preserve_volume = False
me_cylinder_004.use_remesh_preserve_attributes = False
me_cylinder_004.use_mirror_vertex_groups = False
me_cylinder_004.update()
me_cylinder_003 = bpy.data.meshes.new('Cylinder.003')
me_cylinder_003.from_pydata([(-0.866, -0.5, -0.2924), (-0.6045, 0.8595, 0.2094), (0.0, 1.0, -0.04995), (-0.5684, 0.6718, -0.6147), (0.04003, 0.1645, -1.0), (0.866, 0.5, -0.3424), (-0.3098, -0.8212, -0.6581), (0.07128, -0.07147, -1.0), (0.866, 0.4349, -0.4175), (0.1936, 0.1208, -1.0), (-8.742e-08, -1.0, -0.3595), (0.03381, -0.1771, -0.9634), (-0.1723, -0.9005, -0.65), (-1.031, -0.6134, 0.3177), (-8.742e-08, -1.0, 0.5326), (0.866, 0.5, 0.3734), (0.866, -0.3862, 0.2266), (0.7731, -0.5537, 0.2433), (0.6849, 0.6046, 0.4774), (0.007882, -0.9954, 0.5364), (-1.104, -0.5, 0.0224), (-1.008, 0.1315, -0.253), (-0.8507, 0.5088, -0.3984), (0.0, 1.0, 0.453), (-0.5231, -0.698, 0.5383), (0.02227, 0.9871, 0.4865), (-0.2251, -0.3419, 0.7562), (-0.01458, 0.2638, 0.7557)], [], [(11, 12, 6), (3, 2, 5, 8, 9, 4), (25, 23, 1, 13, 24, 26, 27), (4, 9, 7), (22, 1, 23, 2, 3), (17, 19, 14, 10), (13, 1, 22, 21, 20), (26, 24, 14, 19), (25, 27, 18), (10, 12, 11, 7, 9, 8, 16, 17), (5, 15, 16, 8), (18, 27, 26, 19, 17, 16, 15), (2, 23, 25, 18, 15, 5), (6, 0, 21, 22, 3, 4, 7, 11), (0, 20, 21), (10, 14, 24, 13, 20, 0, 6, 12)])
me_cylinder_003.materials.append(mat_material_002)
me_cylinder_003.use_remesh_preserve_volume = False
me_cylinder_003.use_remesh_preserve_attributes = False
me_cylinder_003.use_mirror_vertex_groups = False
me_cylinder_003.update()
me_cylinder_002 = bpy.data.meshes.new('Cylinder.002')
me_cylinder_002.from_pydata([(-0.246, -1.231, 0.8182), (-0.246, 0.7689, -0.8062), (0.6201, 0.2689, -0.9267), (1.817, 2.47, 0.001312), (-2.548, 0.2689, 0.01208), (-1.112, -1.694, -0.6745), (-1.112, 0.2689, -0.6672), (1.817, -0.7311, 0.2827), (-0.401, 0.6794, -0.8422), (1.664, -0.7311, -0.225), (0.3863, -1.718, -0.5532), (0.3977, 0.03616, -1.012), (0.3304, -0.01163, -1.03), (-0.468, -1.103, -0.8385), (-0.2487, -1.229, 0.8182), (-1.112, -0.7311, 0.6967), (-1.112, 0.2689, 0.7365), (-0.246, 0.9776, 0.7351), (-0.163, -1.183, 0.8182), (0.7944, -0.7311, 0.7402), (0.8181, 0.6331, 0.6831), (-0.8135, 0.4413, 0.7923), (-0.3171, -0.9486, 0.8182), (-0.246, 2.484, -0.2235), (0.7949, 2.718, -0.02824), (-0.246, 2.442, 0.1519), (-2.548, -2.047, -0.03124), (2.471, 1.752, -0.3012), (1.828, -1.091, -0.01997), (-0.1437, -2.906, 0.01394)], [], [(4, 26, 15, 16), (21, 16, 15, 14, 22), (6, 8, 12, 13, 5), (2, 11, 12, 8, 1), (11, 9, 10, 13, 12), (17, 21, 22, 18, 19, 20), (2, 27, 9, 11), (5, 26, 4, 6), (10, 29, 26, 5, 13), (18, 22, 14, 0), (7, 3, 20, 19), (9, 28, 29, 10), (24, 23, 25), (3, 24, 25, 17, 20), (1, 23, 24, 3, 27, 2), (6, 4, 16, 21, 17, 25, 23, 1, 8), (9, 27, 3, 7, 28), (29, 28, 7, 19, 18, 0), (26, 29, 0, 14, 15)])
me_cylinder_002.materials.append(mat_material_002)
me_cylinder_002.use_remesh_preserve_volume = False
me_cylinder_002.use_remesh_preserve_attributes = False
me_cylinder_002.use_mirror_vertex_groups = False
me_cylinder_002.update()
me_cylinder_001 = bpy.data.meshes.new('Cylinder.001')
me_cylinder_001.from_pydata([(0.3542, 0.9316, -1.052), (1.22, 0.4316, -1.052), (1.22, -0.5684, -1.052), (0.3542, -1.068, -1.052), (-0.5119, -0.5684, -1.052), (-0.5119, 0.4316, -1.052), (1.22, 1.298, -0.1036), (0.3542, 1.798, -0.1433), (1.22, -0.5684, 0.3209), (1.22, 0.1948, 0.4683), (0.3542, -1.068, 0.6449), (-0.5119, -0.5684, 0.377), (-0.5119, 0.4316, 0.4344), (0.06456, 0.7644, 0.6509), (0.6205, 0.3842, 0.8195), (0.3968, -1.044, 0.661)], [], [(0, 1, 2, 3, 4, 5), (14, 15, 8, 9), (14, 13, 12, 11, 10, 15), (0, 7, 6, 1), (13, 14, 9, 6, 7), (1, 6, 9, 8, 2), (5, 12, 13, 7, 0), (4, 11, 12, 5), (3, 10, 11, 4), (2, 8, 15, 10, 3)])
me_cylinder_001.materials.append(mat_material_002)
me_cylinder_001.use_remesh_preserve_volume = False
me_cylinder_001.use_remesh_preserve_attributes = False
me_cylinder_001.use_mirror_vertex_groups = False
me_cylinder_001.update()

# ---- objects
ob_cylinder_009 = bpy.data.objects.new('Cylinder.009', me_cylinder_009)
ob_plane = bpy.data.objects.new('Plane', me_plane_001)
ob_cylinder_008 = bpy.data.objects.new('Cylinder.008', me_cylinder_008)
ob_cylinder_007 = bpy.data.objects.new('Cylinder.007', me_cylinder)
ob_cylinder_006 = bpy.data.objects.new('Cylinder.006', me_cylinder_007)
ob_cylinder_005 = bpy.data.objects.new('Cylinder.005', me_cylinder_006)
ob_cylinder_004 = bpy.data.objects.new('Cylinder.004', me_cylinder_005)
ob_cylinder_003 = bpy.data.objects.new('Cylinder.003', me_cylinder_004)
ob_cylinder_002 = bpy.data.objects.new('Cylinder.002', me_cylinder_003)
ob_cylinder_001 = bpy.data.objects.new('Cylinder.001', me_cylinder_002)
ob_cylinder = bpy.data.objects.new('Cylinder', me_cylinder_001)
ob_lamp = bpy.data.objects.new('Lamp', light_lamp)
ob_camera = bpy.data.objects.new('Camera', cam_camera)

# ---- transforms, parenting, visibility, modifiers, constraints
ob_cylinder_009.location = (-6.34, -2.708, 2.399)
ob_cylinder_009.rotation_euler = (0.1013, -0.0, -2.561)
ob_cylinder_009.scale = (0.6529, 0.6529, 4.685)
ob_cylinder_009.lineart.crease_threshold = 0.0
ob_plane.location = (0.281, 0.03023, 0.438)
ob_plane.scale = (14.93, 14.93, 14.93)
ob_plane.lineart.crease_threshold = 0.0
ob_cylinder_008.location = (-5.82, 5.431, 3.478)
ob_cylinder_008.rotation_euler = (0.0, -0.0, -2.855)
ob_cylinder_008.scale = (1.267, 1.267, 3.592)
ob_cylinder_008.lineart.crease_threshold = 0.0
ob_cylinder_007.location = (-4.099, 0.8061, 1.681)
ob_cylinder_007.scale = (1.0, 1.0, 4.472)
ob_cylinder_007.lineart.crease_threshold = 0.0
ob_cylinder_006.location = (-4.71, -3.752, 3.451)
ob_cylinder_006.scale = (0.5973, 0.5973, 3.124)
ob_cylinder_006.lineart.crease_threshold = 0.0
ob_cylinder_005.location = (-5.83, -0.6991, 1.707)
ob_cylinder_005.rotation_euler = (-0.2525, -0.01402, 1.651)
ob_cylinder_005.scale = (0.7072, 0.7072, 2.283)
ob_cylinder_005.lineart.crease_threshold = 0.0
ob_cylinder_004.location = (-6.768, -4.565, 2.046)
ob_cylinder_004.rotation_euler = (0.213, 0.006529, -0.07773)
ob_cylinder_004.scale = (1.0, 1.0, 3.188)
ob_cylinder_004.lineart.crease_threshold = 0.0
ob_cylinder_003.location = (-5.018, 2.538, 1.956)
ob_cylinder_003.scale = (1.0, 1.0, 1.827)
ob_cylinder_003.lineart.crease_threshold = 0.0
ob_cylinder_002.location = (-3.261, -0.9559, 0.2417)
ob_cylinder_002.rotation_euler = (1.615, 0.3524, 0.4784)
ob_cylinder_002.scale = (-0.2051, -0.2051, -0.8853)
ob_cylinder_002.lineart.crease_threshold = 0.0
ob_cylinder_001.location = (-4.4, -4.59, 1.422)
ob_cylinder_001.rotation_euler = (0.1802, -0.8966, -0.9789)
ob_cylinder_001.scale = (0.2509, 0.2509, -2.672)
ob_cylinder_001.lineart.crease_threshold = 0.0
ob_cylinder.location = (-3.268, 2.4, 0.9657)
ob_cylinder.rotation_euler = (0.3755, -0.06311, 0.1641)
ob_cylinder.scale = (0.4337, 0.4337, 2.955)
ob_cylinder.lineart.crease_threshold = 0.0
ob_lamp.location = (-0.4904, 0.3974, 10.97)
ob_lamp.rotation_euler = (0.6503, 0.05522, 1.866)
ob_lamp.lock_rotations_4d = False
ob_lamp.empty_display_type = 'ARROWS'
ob_lamp.color = (0.0, 0.0, 0.0, 0.0)
ob_lamp.lineart.crease_threshold = 0.0
ob_camera.location = (7.481, -6.508, 5.344)
ob_camera.rotation_euler = (1.109, 0.0, 0.8149)
ob_camera.lock_rotations_4d = False
ob_camera.empty_display_type = 'ARROWS'
ob_camera.color = (0.0, 0.0, 0.0, 0.0)
ob_camera.display_type = 'WIRE'
ob_camera.lineart.crease_threshold = 0.0

# ---- collection membership
col_collection_1.objects.link(ob_cylinder_009)
col_collection_1.objects.link(ob_plane)
col_collection_1.objects.link(ob_cylinder_008)
col_collection_1.objects.link(ob_cylinder_007)
col_collection_1.objects.link(ob_cylinder_006)
col_collection_1.objects.link(ob_cylinder_005)
col_collection_1.objects.link(ob_cylinder_004)
col_collection_1.objects.link(ob_cylinder_003)
col_collection_1.objects.link(ob_cylinder_002)
col_collection_1.objects.link(ob_cylinder_001)
col_collection_1.objects.link(ob_cylinder)
col_collection_1.objects.link(ob_lamp)
col_collection_1.objects.link(ob_camera)

# ---- scene / render settings (as saved in the file)
scene.camera = ob_camera
scene.frame_start = 1; scene.frame_end = 250; scene.frame_set(1)
scene.render.engine = 'CYCLES'
scene.render.resolution_percentage = 50
scene.render.dither_intensity = 0.0
scene.cycles.use_denoising = False
scene.cycles.samples = 128
scene.cycles.sampling_pattern = 'TABULATED_SOBOL'
scene.cycles.use_adaptive_sampling = False
scene.cycles.use_light_tree = False
scene.cycles.blur_glossy = 0.0
scene.cycles.sample_clamp_indirect = 0.0
scene.view_settings.view_transform = 'Standard'
bpy.context.view_layer.update()
